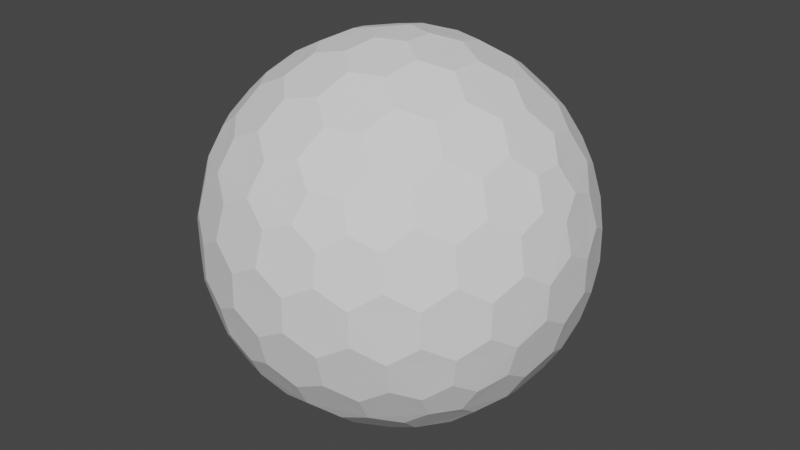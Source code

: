 # Source: ball.blend  (saved by Blender 3.4.6; exported with 4.5.12 LTS)
import bpy
from mathutils import Matrix  # noqa: F401  (used for matrix-valued properties, if any)

bpy.ops.wm.read_factory_settings(use_empty=True)
scene = bpy.context.scene
scene.name = 'Scene'

# ---- collections
col_collection = bpy.data.collections.new('Collection'); scene.collection.children.link(col_collection)

# ---- world
world_world = bpy.data.worlds.new('World'); scene.world = world_world
world_world.use_nodes = True; world_world.node_tree.nodes.clear()
_N = world_world.node_tree.nodes; _L = world_world.node_tree.links
n0 = _N.new('ShaderNodeOutputWorld'); n0.name = 'World Output'; n0.location = (300, 300)
n1 = _N.new('ShaderNodeBackground'); n1.name = 'Background'; n1.location = (10, 300)
n1.inputs[0].default_value = (0.05088, 0.05088, 0.05088, 1.0)
_L.new(n1.outputs[0], n0.inputs[0])
n0.is_active_output = True
world_world.color = (0.05088, 0.05088, 0.05088)
world_world.use_sun_shadow = False
world_world.sun_shadow_jitter_overblur = 0.0

# ---- meshes
me_icosphere = bpy.data.meshes.new('Icosphere')
me_icosphere.from_pydata([(-0.8913, -0.127, -0.3995), (-0.3962, 0.8084, -0.3995), (0.6464, 0.6266, -0.3995), (-0.2882, -0.8869, -0.317), (0.7544, 0.5481, -0.317), (-0.7132, 0.4211, 0.533), (0.1801, 0.8084, 0.533), (0.3781, 0.08719, 0.9011), (0.6369, 0.08719, 0.7412), (0.7382, 0.1669, 0.626), (0.5378, 0.5788, 0.5817), (0.3869, 0.6505, 0.626), (-0.04127, 0.127, 0.9758), (-0.009907, 0.536, 0.8199), (-0.1836, 0.565, 0.7777), (0.06935, 0.7536, 0.626), (-0.2249, 0.6922, 0.6556), (-0.3843, 0.6903, 0.5817), (-0.4991, 0.5689, 0.626), (-0.3571, 0.1517, 0.9011), (-0.5665, 0.3038, 0.7412), (-0.284, -7.567e-10, 0.9402), (-0.5941, 3.26e-09, 0.7777), (-0.6953, -0.2988, 0.626), (-0.464, -0.4449, 0.7412), (-0.1836, -0.565, 0.7777), (-0.009907, -0.536, 0.8199), (0.1998, -0.3326, 0.9011), (0.2797, -0.5788, 0.7412), (0.3781, -0.08719, 0.9011), (0.5067, -0.1751, 0.8199), (0.5378, -0.5788, 0.5817), (0.8245, -0.0785, 0.533), (0.9199, 0.2928, 0.1752), (0.612, 0.6327, 0.4333), (0.6921, 0.6903, -0.08356), (0.687, 0.6922, 0.09203), (0.5289, 0.7536, 0.342), (0.3962, 0.8084, 0.3995), (-0.1489, 0.9638, 0.09203), (-0.4427, 0.8716, -0.08356), (-0.9163, 0.3038, 0.1752), (-0.8709, 0.2988, 0.342), (-0.9626, 0.1562, 0.09203), (-0.9613, -1.825e-07, 0.1836), (-0.867, -0.1521, 0.4333), (-0.2971, -0.9142, 0.1836), (-0.1232, -0.8716, 0.4333), (-0.1541, -0.9653, -0.08356), (0.3962, -0.8084, 0.3995), (0.7831, -0.5689, -0.1665), (0.8706, -0.4394, 0.09203), (0.5721, 0.7775, -0.1752), (0.446, 0.8673, -0.09203), (0.4126, 0.7775, -0.4333), (0.2818, 0.8673, -0.3578), (0.1232, 0.8716, -0.4333), (-0.5627, 0.7844, -0.1752), (-0.7831, 0.5689, 0.1665), (-0.687, 0.6922, -0.09203), (-0.7777, 0.565, -0.1836), (-0.612, 0.6327, -0.4333), (-0.8913, 0.127, -0.3995), (-0.7544, -0.5481, 0.317), (-0.9199, -0.2928, -0.1752), (-0.8802, -0.2701, -0.342), (0.2971, -0.9142, -0.1836), (0.5721, -0.7775, -0.1752), (0.1232, -0.8716, -0.4333), (0.2818, -0.8673, -0.3578), (0.5533, -0.7359, -0.342), (0.9325, 2.27e-09, 0.317), (0.9657, -0.1517, 0.08356), (0.9657, 0.1517, 0.08356), (0.9613, 9.313e-09, -0.1836), (0.9626, 0.1562, -0.09203), (0.867, -0.1521, -0.4333), (0.867, 0.1521, -0.4333), (0.7957, 0.4211, -0.3995), (0.1836, 0.565, -0.7777), (0.2249, 0.6922, -0.6556), (0.009907, 0.536, -0.8199), (-0.1801, 0.8084, -0.533), (-0.3869, 0.6505, -0.626), (-0.3781, 0.08719, -0.9011), (-0.7382, 0.1669, -0.626), (-0.8245, 0.0785, -0.533), (-0.8245, -0.0785, -0.533), (-0.5888, -0.4278, -0.6556), (-0.5378, -0.5788, -0.5817), (-0.2797, -0.5788, -0.7412), (-0.3294, -0.7599, -0.533), (0.7753, 0.1521, -0.5817), (0.3571, -0.1517, -0.9011), (0.284, -2.274e-07, -0.9402), (0.1335, -1.35e-08, -0.9758), (-0.1801, -0.8084, -0.533), (-0.03391, -0.3865, -0.9011), (0.1836, -0.565, -0.7777), (0.2249, -0.6922, -0.6556), (0.464, -0.4449, -0.7412), (0.04127, -0.127, -0.9758), (-0.108, -0.0785, -0.9758), (-0.108, 0.0785, -0.9758), (0.04127, 0.127, -0.9758), (0.7132, -0.4211, -0.533), (0.7957, -0.4211, -0.3995), (0.7544, -0.5481, -0.317), (-0.1546, -0.8869, -0.3995), (-0.9325, -9.662e-09, -0.317), (-0.2882, 0.8869, -0.317), (0.2298, 0.1669, 0.9402), (0.108, 0.0785, 0.9758), (0.1998, 0.3326, 0.9011), (0.5067, 0.1751, 0.8199), (0.4806, 0.3492, 0.7777), (0.3231, 0.4278, 0.8199), (0.2797, 0.5788, 0.7412), (0.8245, 0.0785, 0.533), (0.7166, 0.3326, 0.5817), (0.5888, 0.4278, 0.6556), (0.3294, 0.7599, 0.533), (0.03391, 0.3865, 0.9011), (0.1139, 0.6327, 0.7412), (-0.08776, 0.2701, 0.9402), (-0.2546, 0.2928, 0.9011), (-0.307, 0.4394, 0.8199), (-0.464, 0.4449, 0.7412), (-0.09491, 0.7844, 0.5817), (-0.6209, 0.5481, 0.533), (-0.1335, -2.328e-09, 0.9758), (-0.3571, -0.1517, 0.9011), (-0.5128, 0.1562, 0.8199), (-0.5128, -0.1562, 0.8199), (-0.5665, -0.3038, 0.7412), (-0.6953, 0.2988, 0.626), (-0.7753, 0.1521, 0.5817), (-0.7278, -8.207e-09, 0.6556), (-0.7753, -0.1521, 0.5817), (-0.6209, -0.5481, 0.533), (-0.7132, -0.4211, 0.533), (-0.04127, -0.127, 0.9758), (-0.2546, -0.2928, 0.9011), (-0.08776, -0.2701, 0.9402), (0.03391, -0.3865, 0.9011), (-0.307, -0.4394, 0.8199), (0.1139, -0.6327, 0.7412), (-0.4991, -0.5689, 0.626), (-0.3843, -0.6903, 0.5817), (-0.2249, -0.6922, 0.6556), (-0.09491, -0.7844, 0.5817), (0.06935, -0.7536, 0.626), (0.3294, -0.7599, 0.533), (0.1801, -0.8084, 0.533), (0.108, -0.0785, 0.9758), (0.2298, -0.1669, 0.9402), (0.3231, -0.4278, 0.8199), (0.4806, -0.3492, 0.7777), (0.6369, -0.08719, 0.7412), (0.3869, -0.6505, 0.626), (0.5888, -0.4278, 0.6556), (0.7166, -0.3326, 0.5817), (0.7382, -0.1669, 0.626), (0.8913, 0.127, 0.3995), (0.8802, 0.2701, 0.342), (0.7908, 0.3865, 0.4333), (0.8704, 0.4449, -0.08356), (0.8706, 0.4394, 0.09203), (0.7777, 0.565, 0.1836), (0.7377, 0.536, 0.3578), (0.7831, 0.5689, -0.1665), (0.5627, 0.7844, 0.1752), (0.1546, 0.8869, 0.3995), (0.005802, 0.9653, 0.1752), (0.01511, 0.9206, 0.342), (-0.1232, 0.8716, 0.4333), (-0.1541, 0.9653, -0.08356), (-0.2971, 0.9142, 0.1836), (-0.2818, 0.8673, 0.3578), (-0.4126, 0.7775, 0.4333), (-0.2991, 0.9206, -0.1665), (-0.446, 0.8673, 0.09203), (-0.5721, 0.7775, 0.1752), (-0.5533, 0.7359, 0.342), (-0.6464, 0.6266, 0.3995), (-0.7957, 0.4211, 0.3995), (-0.867, 0.1521, 0.4333), (-0.9657, 0.1517, -0.08356), (-0.9119, -8.941e-08, 0.3578), (-0.968, -1.132e-07, -0.1665), (-0.9657, -0.1517, -0.08356), (-0.9626, -0.1562, 0.09203), (-0.9163, -0.3038, 0.1752), (-0.8709, -0.2988, 0.342), (-0.7957, -0.4211, 0.3995), (-0.6464, -0.6266, 0.3995), (-0.5721, -0.7775, 0.1752), (-0.5533, -0.7359, 0.342), (-0.4126, -0.7775, 0.4333), (-0.4427, -0.8716, -0.08356), (-0.446, -0.8673, 0.09203), (-0.2818, -0.8673, 0.3578), (-0.2991, -0.9206, -0.1665), (-0.1489, -0.9638, 0.09203), (0.005802, -0.9653, 0.1752), (0.01511, -0.9206, 0.342), (0.1546, -0.8869, 0.3995), (0.5627, -0.7844, 0.1752), (0.5289, -0.7536, 0.342), (0.612, -0.6327, 0.4333), (0.6921, -0.6903, -0.08356), (0.687, -0.6922, 0.09203), (0.7777, -0.565, 0.1836), (0.7377, -0.536, 0.3578), (0.7908, -0.3865, 0.4333), (0.8704, -0.4449, -0.08356), (0.9199, -0.2928, 0.1752), (0.8802, -0.2701, 0.342), (0.8913, -0.127, 0.3995), (0.2882, 0.8869, 0.317), (0.4427, 0.8716, 0.08356), (0.2991, 0.9206, 0.1665), (0.1541, 0.9653, 0.08356), (0.2971, 0.9142, -0.1836), (0.1489, 0.9638, -0.09203), (-0.005802, 0.9653, -0.1752), (0.5533, 0.7359, -0.342), (-0.01511, 0.9206, -0.342), (-0.1546, 0.8869, -0.3995), (-0.7544, 0.5481, 0.317), (-0.6921, 0.6903, 0.08356), (-0.8704, 0.4449, 0.08356), (-0.8706, 0.4394, -0.09203), (-0.9199, 0.2928, -0.1752), (-0.5289, 0.7536, -0.342), (-0.7377, 0.536, -0.3578), (-0.7908, 0.3865, -0.4333), (-0.8802, 0.2701, -0.342), (-0.8704, -0.4449, 0.08356), (-0.7831, -0.5689, 0.1665), (-0.6921, -0.6903, 0.08356), (-0.8706, -0.4394, -0.09203), (-0.7777, -0.565, -0.1836), (-0.687, -0.6922, -0.09203), (-0.5627, -0.7844, -0.1752), (-0.7908, -0.3865, -0.4333), (-0.7377, -0.536, -0.3578), (-0.612, -0.6327, -0.4333), (-0.5289, -0.7536, -0.342), (-0.3962, -0.8084, -0.3995), (0.2882, -0.8869, 0.317), (0.1541, -0.9653, 0.08356), (-0.005802, -0.9653, -0.1752), (0.2991, -0.9206, 0.1665), (0.4427, -0.8716, 0.08356), (0.1489, -0.9638, -0.09203), (0.446, -0.8673, -0.09203), (-0.01511, -0.9206, -0.342), (0.4126, -0.7775, -0.4333), (0.6464, -0.6266, -0.3995), (0.9163, -0.3038, -0.1752), (0.968, 2.678e-09, 0.1665), (0.9626, -0.1562, -0.09203), (0.9163, 0.3038, -0.1752), (0.8709, -0.2988, -0.342), (0.9119, 1.74e-08, -0.3578), (0.8709, 0.2988, -0.342), (0.6209, 0.5481, -0.533), (0.464, 0.4449, -0.7412), (0.4991, 0.5689, -0.626), (0.3843, 0.6903, -0.5817), (0.2546, 0.2928, -0.9011), (0.307, 0.4394, -0.8199), (0.09491, 0.7844, -0.5817), (0.08776, 0.2701, -0.9402), (-0.03391, 0.3865, -0.9011), (-0.1139, 0.6327, -0.7412), (-0.06935, 0.7536, -0.626), (-0.3294, 0.7599, -0.533), (-0.2797, 0.5788, -0.7412), (-0.1998, 0.3326, -0.9011), (-0.5378, 0.5788, -0.5817), (-0.3231, 0.4278, -0.8199), (-0.4806, 0.3492, -0.7777), (-0.5888, 0.4278, -0.6556), (-0.7166, 0.3326, -0.5817), (-0.2298, 0.1669, -0.9402), (-0.5067, 0.175, -0.8199), (-0.6369, 0.08719, -0.7412), (-0.6369, -0.08719, -0.7412), (-0.3781, -0.08719, -0.9011), (-0.7382, -0.1669, -0.626), (-0.7166, -0.3326, -0.5817), (-0.5067, -0.1751, -0.8199), (-0.4806, -0.3492, -0.7777), (-0.2298, -0.1669, -0.9402), (-0.1998, -0.3326, -0.9011), (-0.3231, -0.4278, -0.8199), (-0.3869, -0.6505, -0.626), (0.7132, 0.4211, -0.533), (0.7753, -0.1521, -0.5817), (0.6953, 0.2988, -0.626), (0.5665, 0.3038, -0.7412), (0.7278, -3.026e-07, -0.6556), (0.5941, -5.249e-07, -0.7777), (0.5128, 0.1562, -0.8199), (0.3571, 0.1517, -0.9011), (0.6953, -0.2988, -0.626), (0.5665, -0.3038, -0.7412), (0.5128, -0.1562, -0.8199), (-0.1139, -0.6327, -0.7412), (-0.06935, -0.7536, -0.626), (0.09491, -0.7844, -0.5817), (0.009908, -0.536, -0.8199), (0.3843, -0.6903, -0.5817), (0.08776, -0.2701, -0.9402), (0.2546, -0.2928, -0.9011), (0.307, -0.4394, -0.8199), (0.4991, -0.5689, -0.626), (0.6209, -0.5481, -0.533)], [], [(102, 101, 315, 97, 296, 295), (105, 319, 318, 100, 308, 307), (106, 105, 307, 300, 76, 264), (103, 102, 295, 290, 84, 286), (104, 103, 286, 280, 275, 274), (101, 102, 103, 104, 95), (107, 106, 264, 260, 215, 50), (108, 96, 311, 312, 68, 257), (3, 108, 257, 252, 48, 202), (0, 87, 291, 292, 245, 65), (109, 0, 65, 64, 190, 189), (1, 278, 83, 281, 61, 234), (110, 1, 234, 57, 40, 180), (2, 267, 269, 270, 54, 226), (4, 2, 226, 52, 35, 170), (259, 319, 105, 106, 107), (78, 299, 267, 2, 4), (152, 49, 208, 209, 31, 159), (139, 195, 197, 198, 148, 147), (5, 185, 42, 186, 136, 135), (6, 172, 174, 175, 128, 15), (118, 163, 164, 165, 119, 9), (112, 154, 155, 29, 7, 111), (12, 112, 111, 113, 122, 124), (8, 9, 119, 120, 115, 114), (122, 113, 116, 117, 123, 13), (115, 120, 10, 11, 117, 116), (122, 13, 14, 126, 125, 124), (38, 219, 172, 6, 121), (130, 12, 124, 125, 19, 21), (123, 15, 128, 16, 14, 13), (19, 125, 126, 127, 20, 132), (123, 117, 11, 121, 6, 15), (7, 114, 115, 116, 113, 111), (14, 16, 17, 18, 127, 126), (19, 132, 22, 133, 131, 21), (184, 229, 185, 5, 129), (141, 130, 21, 131, 142, 143), (141, 154, 112, 12, 130), (20, 135, 136, 137, 22, 132), (142, 131, 133, 134, 24, 145), (20, 127, 18, 129, 5, 135), (22, 137, 138, 23, 134, 133), (142, 145, 25, 26, 144, 143), (194, 63, 195, 139, 140), (154, 141, 143, 144, 27, 155), (24, 147, 148, 149, 25, 145), (27, 144, 26, 146, 28, 156), (24, 134, 23, 140, 139, 147), (25, 149, 150, 151, 146, 26), (27, 156, 157, 30, 29, 155), (206, 250, 49, 152, 153), (28, 159, 31, 160, 157, 156), (28, 146, 151, 153, 152, 159), (8, 158, 162, 32, 118, 9), (157, 160, 161, 162, 158, 30), (33, 167, 168, 169, 165, 164), (7, 29, 30, 158, 8, 114), (163, 71, 261, 73, 33, 164), (166, 170, 35, 36, 168, 167), (168, 36, 171, 37, 34, 169), (173, 39, 177, 178, 175, 174), (119, 165, 169, 34, 10, 120), (172, 219, 221, 222, 173, 174), (176, 180, 40, 181, 177, 39), (10, 34, 37, 38, 121, 11), (177, 181, 182, 183, 179, 178), (41, 43, 44, 188, 186, 42), (128, 175, 178, 179, 17, 16), (185, 229, 58, 231, 41, 42), (187, 189, 190, 191, 44, 43), (17, 179, 183, 184, 129, 18), (44, 191, 192, 193, 45, 188), (196, 200, 46, 201, 198, 197), (136, 186, 188, 45, 138, 137), (195, 63, 239, 240, 196, 197), (199, 202, 48, 203, 46, 200), (138, 45, 193, 194, 140, 23), (46, 203, 204, 205, 47, 201), (207, 211, 212, 213, 209, 208), (148, 198, 201, 47, 150, 149), (49, 250, 253, 254, 207, 208), (210, 50, 215, 51, 212, 211), (150, 47, 205, 206, 153, 151), (212, 51, 216, 217, 214, 213), (220, 53, 223, 224, 222, 221), (31, 209, 213, 214, 161, 160), (218, 71, 163, 118, 32), (52, 226, 54, 55, 223, 53), (35, 52, 53, 220, 171, 36), (161, 214, 217, 218, 32, 162), (176, 225, 227, 228, 110, 180), (223, 55, 56, 227, 225, 224), (230, 59, 60, 232, 231, 58), (173, 222, 224, 225, 176, 39), (57, 234, 61, 235, 60, 59), (40, 57, 59, 230, 182, 181), (171, 220, 221, 219, 38, 37), (187, 233, 237, 62, 109, 189), (60, 235, 236, 237, 233, 232), (238, 241, 242, 243, 240, 239), (41, 231, 232, 233, 187, 43), (64, 65, 245, 246, 242, 241), (190, 64, 241, 238, 192, 191), (182, 230, 58, 229, 184, 183), (199, 244, 248, 249, 3, 202), (242, 246, 247, 248, 244, 243), (251, 255, 66, 256, 254, 253), (196, 240, 243, 244, 199, 200), (252, 257, 68, 69, 66, 255), (48, 252, 255, 251, 204, 203), (192, 238, 239, 63, 194, 193), (210, 67, 70, 259, 107, 50), (66, 69, 258, 70, 67, 256), (72, 262, 74, 75, 73, 261), (207, 254, 256, 67, 210, 211), (260, 264, 76, 265, 74, 262), (215, 260, 262, 72, 216, 51), (204, 251, 253, 250, 206, 205), (166, 263, 266, 78, 4, 170), (74, 265, 77, 266, 263, 75), (268, 272, 79, 80, 270, 269), (33, 73, 75, 263, 166, 167), (267, 299, 301, 302, 268, 269), (271, 274, 275, 81, 79, 272), (216, 72, 261, 71, 218, 217), (79, 81, 276, 277, 273, 80), (279, 282, 283, 284, 281, 83), (54, 270, 80, 273, 56, 55), (82, 278, 1, 110, 228), (280, 286, 84, 287, 283, 282), (275, 280, 282, 279, 276, 81), (56, 273, 277, 82, 228, 227), (236, 285, 85, 86, 62, 237), (283, 287, 288, 85, 285, 284), (289, 293, 294, 88, 292, 291), (61, 281, 284, 285, 236, 235), (86, 87, 0, 109, 62), (290, 295, 296, 297, 294, 293), (84, 290, 293, 289, 288, 287), (276, 279, 83, 278, 82, 277), (247, 89, 298, 91, 249, 248), (294, 297, 90, 298, 89, 88), (92, 303, 304, 305, 302, 301), (245, 292, 88, 89, 247, 246), (91, 96, 108, 3, 249), (300, 307, 308, 309, 304, 303), (76, 300, 303, 92, 77, 265), (288, 289, 291, 87, 86, 85), (271, 306, 94, 95, 104, 274), (304, 309, 93, 94, 306, 305), (310, 313, 98, 99, 312, 311), (268, 302, 305, 306, 271, 272), (97, 315, 316, 317, 98, 313), (296, 97, 313, 310, 90, 297), (77, 92, 301, 299, 78, 266), (93, 316, 315, 101, 95, 94), (308, 100, 317, 316, 93, 309), (98, 317, 100, 318, 314, 99), (258, 314, 318, 319, 259, 70), (68, 312, 99, 314, 258, 69), (90, 310, 311, 96, 91, 298)])
_uv = me_icosphere.uv_layers.new(name='UVMap')
_uv.uv.foreach_set('vector', [0.7299, 0.5842, 0.9523, 0.4558, 0.9523, 0.1991, 0.7299, 0.0707, 0.5076, 0.1991, 0.5076, 0.4558, 0.7299, 0.5842, 0.9523, 0.4558, 0.9523, 0.1991, 0.7299, 0.0707, 0.5076, 0.1991, 0.5076, 0.4558, 0.7299, 0.5842, 0.9523, 0.4558, 0.9523, 0.1991, 0.7299, 0.0707, 0.5076, 0.1991, 0.5076, 0.4558, 0.7299, 0.5842, 0.9523, 0.4558, 0.9523, 0.1991, 0.7299, 0.0707, 0.5076, 0.1991, 0.5076, 0.4558, 0.7299, 0.5842, 0.9523, 0.4558, 0.9523, 0.1991, 0.7299, 0.0707, 0.5076, 0.1991, 0.5076, 0.4558, 0.2888, 0.9282, 0.533, 0.7508, 0.4397, 0.4638, 0.1379, 0.4638, 0.04461, 0.7508, 0.7299, 0.5842, 0.9523, 0.4558, 0.9523, 0.1991, 0.7299, 0.0707, 0.5076, 0.1991, 0.5076, 0.4558, 0.7299, 0.5842, 0.9523, 0.4558, 0.9523, 0.1991, 0.7299, 0.0707, 0.5076, 0.1991, 0.5076, 0.4558, 0.7299, 0.5842, 0.9523, 0.4558, 0.9523, 0.1991, 0.7299, 0.0707, 0.5076, 0.1991, 0.5076, 0.4558, 0.7299, 0.5842, 0.9523, 0.4558, 0.9523, 0.1991, 0.7299, 0.0707, 0.5076, 0.1991, 0.5076, 0.4558, 0.7299, 0.5842, 0.9523, 0.4558, 0.9523, 0.1991, 0.7299, 0.0707, 0.5076, 0.1991, 0.5076, 0.4558, 0.7299, 0.5842, 0.9523, 0.4558, 0.9523, 0.1991, 0.7299, 0.0707, 0.5076, 0.1991, 0.5076, 0.4558, 0.7299, 0.5842, 0.9523, 0.4558, 0.9523, 0.1991, 0.7299, 0.0707, 0.5076, 0.1991, 0.5076, 0.4558, 0.7299, 0.5842, 0.9523, 0.4558, 0.9523, 0.1991, 0.7299, 0.0707, 0.5076, 0.1991, 0.5076, 0.4558, 0.7299, 0.5842, 0.9523, 0.4558, 0.9523, 0.1991, 0.7299, 0.0707, 0.5076, 0.1991, 0.5076, 0.4558, 0.2888, 0.9282, 0.533, 0.7508, 0.4397, 0.4638, 0.1379, 0.4638, 0.04461, 0.7508, 0.2888, 0.9282, 0.533, 0.7508, 0.4397, 0.4638, 0.1379, 0.4638, 0.04461, 0.7508, 0.7299, 0.5842, 0.9523, 0.4558, 0.9523, 0.1991, 0.7299, 0.0707, 0.5076, 0.1991, 0.5076, 0.4558, 0.7299, 0.5842, 0.9523, 0.4558, 0.9523, 0.1991, 0.7299, 0.0707, 0.5076, 0.1991, 0.5076, 0.4558, 0.7299, 0.5842, 0.9523, 0.4558, 0.9523, 0.1991, 0.7299, 0.0707, 0.5076, 0.1991, 0.5076, 0.4558, 0.7299, 0.5842, 0.9523, 0.4558, 0.9523, 0.1991, 0.7299, 0.0707, 0.5076, 0.1991, 0.5076, 0.4558, 0.7299, 0.5842, 0.9523, 0.4558, 0.9523, 0.1991, 0.7299, 0.0707, 0.5076, 0.1991, 0.5076, 0.4558, 0.7299, 0.5842, 0.9523, 0.4558, 0.9523, 0.1991, 0.7299, 0.0707, 0.5076, 0.1991, 0.5076, 0.4558, 0.7299, 0.5842, 0.9523, 0.4558, 0.9523, 0.1991, 0.7299, 0.0707, 0.5076, 0.1991, 0.5076, 0.4558, 0.7299, 0.5842, 0.9523, 0.4558, 0.9523, 0.1991, 0.7299, 0.0707, 0.5076, 0.1991, 0.5076, 0.4558, 0.7299, 0.5842, 0.9523, 0.4558, 0.9523, 0.1991, 0.7299, 0.0707, 0.5076, 0.1991, 0.5076, 0.4558, 0.7299, 0.5842, 0.9523, 0.4558, 0.9523, 0.1991, 0.7299, 0.0707, 0.5076, 0.1991, 0.5076, 0.4558, 0.7299, 0.5842, 0.9523, 0.4558, 0.9523, 0.1991, 0.7299, 0.0707, 0.5076, 0.1991, 0.5076, 0.4558, 0.2888, 0.9282, 0.533, 0.7508, 0.4397, 0.4638, 0.1379, 0.4638, 0.04461, 0.7508, 0.7299, 0.5842, 0.9523, 0.4558, 0.9523, 0.1991, 0.7299, 0.0707, 0.5076, 0.1991, 0.5076, 0.4558, 0.7299, 0.5842, 0.9523, 0.4558, 0.9523, 0.1991, 0.7299, 0.0707, 0.5076, 0.1991, 0.5076, 0.4558, 0.7299, 0.5842, 0.9523, 0.4558, 0.9523, 0.1991, 0.7299, 0.0707, 0.5076, 0.1991, 0.5076, 0.4558, 0.7299, 0.5842, 0.9523, 0.4558, 0.9523, 0.1991, 0.7299, 0.0707, 0.5076, 0.1991, 0.5076, 0.4558, 0.7299, 0.5842, 0.9523, 0.4558, 0.9523, 0.1991, 0.7299, 0.0707, 0.5076, 0.1991, 0.5076, 0.4558, 0.7299, 0.5842, 0.9523, 0.4558, 0.9523, 0.1991, 0.7299, 0.0707, 0.5076, 0.1991, 0.5076, 0.4558, 0.7299, 0.5842, 0.9523, 0.4558, 0.9523, 0.1991, 0.7299, 0.0707, 0.5076, 0.1991, 0.5076, 0.4558, 0.2888, 0.9282, 0.533, 0.7508, 0.4397, 0.4638, 0.1379, 0.4638, 0.04461, 0.7508, 0.7299, 0.5842, 0.9523, 0.4558, 0.9523, 0.1991, 0.7299, 0.0707, 0.5076, 0.1991, 0.5076, 0.4558, 0.2888, 0.9282, 0.533, 0.7508, 0.4397, 0.4638, 0.1379, 0.4638, 0.04461, 0.7508, 0.7299, 0.5842, 0.9523, 0.4558, 0.9523, 0.1991, 0.7299, 0.0707, 0.5076, 0.1991, 0.5076, 0.4558, 0.7299, 0.5842, 0.9523, 0.4558, 0.9523, 0.1991, 0.7299, 0.0707, 0.5076, 0.1991, 0.5076, 0.4558, 0.7299, 0.5842, 0.9523, 0.4558, 0.9523, 0.1991, 0.7299, 0.0707, 0.5076, 0.1991, 0.5076, 0.4558, 0.7299, 0.5842, 0.9523, 0.4558, 0.9523, 0.1991, 0.7299, 0.0707, 0.5076, 0.1991, 0.5076, 0.4558, 0.7299, 0.5842, 0.9523, 0.4558, 0.9523, 0.1991, 0.7299, 0.0707, 0.5076, 0.1991, 0.5076, 0.4558, 0.2888, 0.9282, 0.533, 0.7508, 0.4397, 0.4638, 0.1379, 0.4638, 0.04461, 0.7508, 0.7299, 0.5842, 0.9523, 0.4558, 0.9523, 0.1991, 0.7299, 0.0707, 0.5076, 0.1991, 0.5076, 0.4558, 0.7299, 0.5842, 0.9523, 0.4558, 0.9523, 0.1991, 0.7299, 0.0707, 0.5076, 0.1991, 0.5076, 0.4558, 0.7299, 0.5842, 0.9523, 0.4558, 0.9523, 0.1991, 0.7299, 0.0707, 0.5076, 0.1991, 0.5076, 0.4558, 0.7299, 0.5842, 0.9523, 0.4558, 0.9523, 0.1991, 0.7299, 0.0707, 0.5076, 0.1991, 0.5076, 0.4558, 0.7299, 0.5842, 0.9523, 0.4558, 0.9523, 0.1991, 0.7299, 0.0707, 0.5076, 0.1991, 0.5076, 0.4558, 0.7299, 0.5842, 0.9523, 0.4558, 0.9523, 0.1991, 0.7299, 0.0707, 0.5076, 0.1991, 0.5076, 0.4558, 0.2888, 0.9282, 0.533, 0.7508, 0.4397, 0.4638, 0.1379, 0.4638, 0.04461, 0.7508, 0.7299, 0.5842, 0.9523, 0.4558, 0.9523, 0.1991, 0.7299, 0.0707, 0.5076, 0.1991, 0.5076, 0.4558, 0.7299, 0.5842, 0.9523, 0.4558, 0.9523, 0.1991, 0.7299, 0.0707, 0.5076, 0.1991, 0.5076, 0.4558, 0.7299, 0.5842, 0.9523, 0.4558, 0.9523, 0.1991, 0.7299, 0.0707, 0.5076, 0.1991, 0.5076, 0.4558, 0.7299, 0.5842, 0.9523, 0.4558, 0.9523, 0.1991, 0.7299, 0.0707, 0.5076, 0.1991, 0.5076, 0.4558, 0.7299, 0.5842, 0.9523, 0.4558, 0.9523, 0.1991, 0.7299, 0.0707, 0.5076, 0.1991, 0.5076, 0.4558, 0.7299, 0.5842, 0.9523, 0.4558, 0.9523, 0.1991, 0.7299, 0.0707, 0.5076, 0.1991, 0.5076, 0.4558, 0.7299, 0.5842, 0.9523, 0.4558, 0.9523, 0.1991, 0.7299, 0.0707, 0.5076, 0.1991, 0.5076, 0.4558, 0.7299, 0.5842, 0.9523, 0.4558, 0.9523, 0.1991, 0.7299, 0.0707, 0.5076, 0.1991, 0.5076, 0.4558, 0.7299, 0.5842, 0.9523, 0.4558, 0.9523, 0.1991, 0.7299, 0.0707, 0.5076, 0.1991, 0.5076, 0.4558, 0.7299, 0.5842, 0.9523, 0.4558, 0.9523, 0.1991, 0.7299, 0.0707, 0.5076, 0.1991, 0.5076, 0.4558, 0.7299, 0.5842, 0.9523, 0.4558, 0.9523, 0.1991, 0.7299, 0.0707, 0.5076, 0.1991, 0.5076, 0.4558, 0.7299, 0.5842, 0.9523, 0.4558, 0.9523, 0.1991, 0.7299, 0.0707, 0.5076, 0.1991, 0.5076, 0.4558, 0.7299, 0.5842, 0.9523, 0.4558, 0.9523, 0.1991, 0.7299, 0.0707, 0.5076, 0.1991, 0.5076, 0.4558, 0.7299, 0.5842, 0.9523, 0.4558, 0.9523, 0.1991, 0.7299, 0.0707, 0.5076, 0.1991, 0.5076, 0.4558, 0.7299, 0.5842, 0.9523, 0.4558, 0.9523, 0.1991, 0.7299, 0.0707, 0.5076, 0.1991, 0.5076, 0.4558, 0.7299, 0.5842, 0.9523, 0.4558, 0.9523, 0.1991, 0.7299, 0.0707, 0.5076, 0.1991, 0.5076, 0.4558, 0.7299, 0.5842, 0.9523, 0.4558, 0.9523, 0.1991, 0.7299, 0.0707, 0.5076, 0.1991, 0.5076, 0.4558, 0.7299, 0.5842, 0.9523, 0.4558, 0.9523, 0.1991, 0.7299, 0.0707, 0.5076, 0.1991, 0.5076, 0.4558, 0.7299, 0.5842, 0.9523, 0.4558, 0.9523, 0.1991, 0.7299, 0.0707, 0.5076, 0.1991, 0.5076, 0.4558, 0.7299, 0.5842, 0.9523, 0.4558, 0.9523, 0.1991, 0.7299, 0.0707, 0.5076, 0.1991, 0.5076, 0.4558, 0.7299, 0.5842, 0.9523, 0.4558, 0.9523, 0.1991, 0.7299, 0.0707, 0.5076, 0.1991, 0.5076, 0.4558, 0.7299, 0.5842, 0.9523, 0.4558, 0.9523, 0.1991, 0.7299, 0.0707, 0.5076, 0.1991, 0.5076, 0.4558, 0.7299, 0.5842, 0.9523, 0.4558, 0.9523, 0.1991, 0.7299, 0.0707, 0.5076, 0.1991, 0.5076, 0.4558, 0.7299, 0.5842, 0.9523, 0.4558, 0.9523, 0.1991, 0.7299, 0.0707, 0.5076, 0.1991, 0.5076, 0.4558, 0.7299, 0.5842, 0.9523, 0.4558, 0.9523, 0.1991, 0.7299, 0.0707, 0.5076, 0.1991, 0.5076, 0.4558, 0.7299, 0.5842, 0.9523, 0.4558, 0.9523, 0.1991, 0.7299, 0.0707, 0.5076, 0.1991, 0.5076, 0.4558, 0.7299, 0.5842, 0.9523, 0.4558, 0.9523, 0.1991, 0.7299, 0.0707, 0.5076, 0.1991, 0.5076, 0.4558, 0.7299, 0.5842, 0.9523, 0.4558, 0.9523, 0.1991, 0.7299, 0.0707, 0.5076, 0.1991, 0.5076, 0.4558, 0.7299, 0.5842, 0.9523, 0.4558, 0.9523, 0.1991, 0.7299, 0.0707, 0.5076, 0.1991, 0.5076, 0.4558, 0.7299, 0.5842, 0.9523, 0.4558, 0.9523, 0.1991, 0.7299, 0.0707, 0.5076, 0.1991, 0.5076, 0.4558, 0.7299, 0.5842, 0.9523, 0.4558, 0.9523, 0.1991, 0.7299, 0.0707, 0.5076, 0.1991, 0.5076, 0.4558, 0.7299, 0.5842, 0.9523, 0.4558, 0.9523, 0.1991, 0.7299, 0.0707, 0.5076, 0.1991, 0.5076, 0.4558, 0.7299, 0.5842, 0.9523, 0.4558, 0.9523, 0.1991, 0.7299, 0.0707, 0.5076, 0.1991, 0.5076, 0.4558, 0.7299, 0.5842, 0.9523, 0.4558, 0.9523, 0.1991, 0.7299, 0.0707, 0.5076, 0.1991, 0.5076, 0.4558, 0.7299, 0.5842, 0.9523, 0.4558, 0.9523, 0.1991, 0.7299, 0.0707, 0.5076, 0.1991, 0.5076, 0.4558, 0.2888, 0.9282, 0.533, 0.7508, 0.4397, 0.4638, 0.1379, 0.4638, 0.04461, 0.7508, 0.7299, 0.5842, 0.9523, 0.4558, 0.9523, 0.1991, 0.7299, 0.0707, 0.5076, 0.1991, 0.5076, 0.4558, 0.7299, 0.5842, 0.9523, 0.4558, 0.9523, 0.1991, 0.7299, 0.0707, 0.5076, 0.1991, 0.5076, 0.4558, 0.7299, 0.5842, 0.9523, 0.4558, 0.9523, 0.1991, 0.7299, 0.0707, 0.5076, 0.1991, 0.5076, 0.4558, 0.7299, 0.5842, 0.9523, 0.4558, 0.9523, 0.1991, 0.7299, 0.0707, 0.5076, 0.1991, 0.5076, 0.4558, 0.7299, 0.5842, 0.9523, 0.4558, 0.9523, 0.1991, 0.7299, 0.0707, 0.5076, 0.1991, 0.5076, 0.4558, 0.7299, 0.5842, 0.9523, 0.4558, 0.9523, 0.1991, 0.7299, 0.0707, 0.5076, 0.1991, 0.5076, 0.4558, 0.7299, 0.5842, 0.9523, 0.4558, 0.9523, 0.1991, 0.7299, 0.0707, 0.5076, 0.1991, 0.5076, 0.4558, 0.7299, 0.5842, 0.9523, 0.4558, 0.9523, 0.1991, 0.7299, 0.0707, 0.5076, 0.1991, 0.5076, 0.4558, 0.7299, 0.5842, 0.9523, 0.4558, 0.9523, 0.1991, 0.7299, 0.0707, 0.5076, 0.1991, 0.5076, 0.4558, 0.7299, 0.5842, 0.9523, 0.4558, 0.9523, 0.1991, 0.7299, 0.0707, 0.5076, 0.1991, 0.5076, 0.4558, 0.7299, 0.5842, 0.9523, 0.4558, 0.9523, 0.1991, 0.7299, 0.0707, 0.5076, 0.1991, 0.5076, 0.4558, 0.7299, 0.5842, 0.9523, 0.4558, 0.9523, 0.1991, 0.7299, 0.0707, 0.5076, 0.1991, 0.5076, 0.4558, 0.7299, 0.5842, 0.9523, 0.4558, 0.9523, 0.1991, 0.7299, 0.0707, 0.5076, 0.1991, 0.5076, 0.4558, 0.7299, 0.5842, 0.9523, 0.4558, 0.9523, 0.1991, 0.7299, 0.0707, 0.5076, 0.1991, 0.5076, 0.4558, 0.7299, 0.5842, 0.9523, 0.4558, 0.9523, 0.1991, 0.7299, 0.0707, 0.5076, 0.1991, 0.5076, 0.4558, 0.7299, 0.5842, 0.9523, 0.4558, 0.9523, 0.1991, 0.7299, 0.0707, 0.5076, 0.1991, 0.5076, 0.4558, 0.7299, 0.5842, 0.9523, 0.4558, 0.9523, 0.1991, 0.7299, 0.0707, 0.5076, 0.1991, 0.5076, 0.4558, 0.7299, 0.5842, 0.9523, 0.4558, 0.9523, 0.1991, 0.7299, 0.0707, 0.5076, 0.1991, 0.5076, 0.4558, 0.7299, 0.5842, 0.9523, 0.4558, 0.9523, 0.1991, 0.7299, 0.0707, 0.5076, 0.1991, 0.5076, 0.4558, 0.7299, 0.5842, 0.9523, 0.4558, 0.9523, 0.1991, 0.7299, 0.0707, 0.5076, 0.1991, 0.5076, 0.4558, 0.7299, 0.5842, 0.9523, 0.4558, 0.9523, 0.1991, 0.7299, 0.0707, 0.5076, 0.1991, 0.5076, 0.4558, 0.7299, 0.5842, 0.9523, 0.4558, 0.9523, 0.1991, 0.7299, 0.0707, 0.5076, 0.1991, 0.5076, 0.4558, 0.7299, 0.5842, 0.9523, 0.4558, 0.9523, 0.1991, 0.7299, 0.0707, 0.5076, 0.1991, 0.5076, 0.4558, 0.7299, 0.5842, 0.9523, 0.4558, 0.9523, 0.1991, 0.7299, 0.0707, 0.5076, 0.1991, 0.5076, 0.4558, 0.7299, 0.5842, 0.9523, 0.4558, 0.9523, 0.1991, 0.7299, 0.0707, 0.5076, 0.1991, 0.5076, 0.4558, 0.7299, 0.5842, 0.9523, 0.4558, 0.9523, 0.1991, 0.7299, 0.0707, 0.5076, 0.1991, 0.5076, 0.4558, 0.7299, 0.5842, 0.9523, 0.4558, 0.9523, 0.1991, 0.7299, 0.0707, 0.5076, 0.1991, 0.5076, 0.4558, 0.7299, 0.5842, 0.9523, 0.4558, 0.9523, 0.1991, 0.7299, 0.0707, 0.5076, 0.1991, 0.5076, 0.4558, 0.7299, 0.5842, 0.9523, 0.4558, 0.9523, 0.1991, 0.7299, 0.0707, 0.5076, 0.1991, 0.5076, 0.4558, 0.7299, 0.5842, 0.9523, 0.4558, 0.9523, 0.1991, 0.7299, 0.0707, 0.5076, 0.1991, 0.5076, 0.4558, 0.7299, 0.5842, 0.9523, 0.4558, 0.9523, 0.1991, 0.7299, 0.0707, 0.5076, 0.1991, 0.5076, 0.4558, 0.7299, 0.5842, 0.9523, 0.4558, 0.9523, 0.1991, 0.7299, 0.0707, 0.5076, 0.1991, 0.5076, 0.4558, 0.7299, 0.5842, 0.9523, 0.4558, 0.9523, 0.1991, 0.7299, 0.0707, 0.5076, 0.1991, 0.5076, 0.4558, 0.7299, 0.5842, 0.9523, 0.4558, 0.9523, 0.1991, 0.7299, 0.0707, 0.5076, 0.1991, 0.5076, 0.4558, 0.7299, 0.5842, 0.9523, 0.4558, 0.9523, 0.1991, 0.7299, 0.0707, 0.5076, 0.1991, 0.5076, 0.4558, 0.7299, 0.5842, 0.9523, 0.4558, 0.9523, 0.1991, 0.7299, 0.0707, 0.5076, 0.1991, 0.5076, 0.4558, 0.7299, 0.5842, 0.9523, 0.4558, 0.9523, 0.1991, 0.7299, 0.0707, 0.5076, 0.1991, 0.5076, 0.4558, 0.7299, 0.5842, 0.9523, 0.4558, 0.9523, 0.1991, 0.7299, 0.0707, 0.5076, 0.1991, 0.5076, 0.4558, 0.7299, 0.5842, 0.9523, 0.4558, 0.9523, 0.1991, 0.7299, 0.0707, 0.5076, 0.1991, 0.5076, 0.4558, 0.7299, 0.5842, 0.9523, 0.4558, 0.9523, 0.1991, 0.7299, 0.0707, 0.5076, 0.1991, 0.5076, 0.4558, 0.7299, 0.5842, 0.9523, 0.4558, 0.9523, 0.1991, 0.7299, 0.0707, 0.5076, 0.1991, 0.5076, 0.4558, 0.2888, 0.9282, 0.533, 0.7508, 0.4397, 0.4638, 0.1379, 0.4638, 0.04461, 0.7508, 0.7299, 0.5842, 0.9523, 0.4558, 0.9523, 0.1991, 0.7299, 0.0707, 0.5076, 0.1991, 0.5076, 0.4558, 0.7299, 0.5842, 0.9523, 0.4558, 0.9523, 0.1991, 0.7299, 0.0707, 0.5076, 0.1991, 0.5076, 0.4558, 0.7299, 0.5842, 0.9523, 0.4558, 0.9523, 0.1991, 0.7299, 0.0707, 0.5076, 0.1991, 0.5076, 0.4558, 0.7299, 0.5842, 0.9523, 0.4558, 0.9523, 0.1991, 0.7299, 0.0707, 0.5076, 0.1991, 0.5076, 0.4558, 0.7299, 0.5842, 0.9523, 0.4558, 0.9523, 0.1991, 0.7299, 0.0707, 0.5076, 0.1991, 0.5076, 0.4558, 0.7299, 0.5842, 0.9523, 0.4558, 0.9523, 0.1991, 0.7299, 0.0707, 0.5076, 0.1991, 0.5076, 0.4558, 0.7299, 0.5842, 0.9523, 0.4558, 0.9523, 0.1991, 0.7299, 0.0707, 0.5076, 0.1991, 0.5076, 0.4558, 0.2888, 0.9282, 0.533, 0.7508, 0.4397, 0.4638, 0.1379, 0.4638, 0.04461, 0.7508, 0.7299, 0.5842, 0.9523, 0.4558, 0.9523, 0.1991, 0.7299, 0.0707, 0.5076, 0.1991, 0.5076, 0.4558, 0.7299, 0.5842, 0.9523, 0.4558, 0.9523, 0.1991, 0.7299, 0.0707, 0.5076, 0.1991, 0.5076, 0.4558, 0.7299, 0.5842, 0.9523, 0.4558, 0.9523, 0.1991, 0.7299, 0.0707, 0.5076, 0.1991, 0.5076, 0.4558, 0.7299, 0.5842, 0.9523, 0.4558, 0.9523, 0.1991, 0.7299, 0.0707, 0.5076, 0.1991, 0.5076, 0.4558, 0.7299, 0.5842, 0.9523, 0.4558, 0.9523, 0.1991, 0.7299, 0.0707, 0.5076, 0.1991, 0.5076, 0.4558, 0.7299, 0.5842, 0.9523, 0.4558, 0.9523, 0.1991, 0.7299, 0.0707, 0.5076, 0.1991, 0.5076, 0.4558, 0.7299, 0.5842, 0.9523, 0.4558, 0.9523, 0.1991, 0.7299, 0.0707, 0.5076, 0.1991, 0.5076, 0.4558, 0.2888, 0.9282, 0.533, 0.7508, 0.4397, 0.4638, 0.1379, 0.4638, 0.04461, 0.7508, 0.7299, 0.5842, 0.9523, 0.4558, 0.9523, 0.1991, 0.7299, 0.0707, 0.5076, 0.1991, 0.5076, 0.4558, 0.7299, 0.5842, 0.9523, 0.4558, 0.9523, 0.1991, 0.7299, 0.0707, 0.5076, 0.1991, 0.5076, 0.4558, 0.7299, 0.5842, 0.9523, 0.4558, 0.9523, 0.1991, 0.7299, 0.0707, 0.5076, 0.1991, 0.5076, 0.4558, 0.7299, 0.5842, 0.9523, 0.4558, 0.9523, 0.1991, 0.7299, 0.0707, 0.5076, 0.1991, 0.5076, 0.4558, 0.7299, 0.5842, 0.9523, 0.4558, 0.9523, 0.1991, 0.7299, 0.0707, 0.5076, 0.1991, 0.5076, 0.4558, 0.7299, 0.5842, 0.9523, 0.4558, 0.9523, 0.1991, 0.7299, 0.0707, 0.5076, 0.1991, 0.5076, 0.4558, 0.7299, 0.5842, 0.9523, 0.4558, 0.9523, 0.1991, 0.7299, 0.0707, 0.5076, 0.1991, 0.5076, 0.4558, 0.7299, 0.5842, 0.9523, 0.4558, 0.9523, 0.1991, 0.7299, 0.0707, 0.5076, 0.1991, 0.5076, 0.4558, 0.7299, 0.5842, 0.9523, 0.4558, 0.9523, 0.1991, 0.7299, 0.0707, 0.5076, 0.1991, 0.5076, 0.4558, 0.7299, 0.5842, 0.9523, 0.4558, 0.9523, 0.1991, 0.7299, 0.0707, 0.5076, 0.1991, 0.5076, 0.4558, 0.7299, 0.5842, 0.9523, 0.4558, 0.9523, 0.1991, 0.7299, 0.0707, 0.5076, 0.1991, 0.5076, 0.4558, 0.7299, 0.5842, 0.9523, 0.4558, 0.9523, 0.1991, 0.7299, 0.0707, 0.5076, 0.1991, 0.5076, 0.4558, 0.7299, 0.5842, 0.9523, 0.4558, 0.9523, 0.1991, 0.7299, 0.0707, 0.5076, 0.1991, 0.5076, 0.4558, 0.7299, 0.5842, 0.9523, 0.4558, 0.9523, 0.1991, 0.7299, 0.0707, 0.5076, 0.1991, 0.5076, 0.4558, 0.7299, 0.5842, 0.9523, 0.4558, 0.9523, 0.1991, 0.7299, 0.0707, 0.5076, 0.1991, 0.5076, 0.4558, 0.7299, 0.5842, 0.9523, 0.4558, 0.9523, 0.1991, 0.7299, 0.0707, 0.5076, 0.1991, 0.5076, 0.4558])
me_icosphere.update()
me_sphere = bpy.data.meshes.new('Sphere')
me_sphere.from_pydata([(0.0, 0.5556, 0.8315), (0.0, 0.8315, 0.5556), (0.0, 0.9808, 0.1951), (0.0, 1.0, 0.0), (0.0, 0.9808, -0.1951), (0.0, 0.8315, -0.5556), (0.03806, 0.1913, 0.9808), (0.07466, 0.3753, 0.9239), (0.1084, 0.5449, 0.8315), (0.1379, 0.6935, 0.7071), (0.1622, 0.8155, 0.5556), (0.1802, 0.9061, 0.3827), (0.1913, 0.9619, 0.1951), (0.1951, 0.9808, 0.0), (0.1913, 0.9619, -0.1951), (0.1802, 0.9061, -0.3827), (0.1622, 0.8155, -0.5556), (0.1379, 0.6935, -0.7071), (0.1084, 0.5449, -0.8315), (0.07466, 0.3753, -0.9239), (0.03806, 0.1913, -0.9808), (0.07466, 0.1802, 0.9808), (0.1464, 0.3536, 0.9239), (0.2126, 0.5133, 0.8315), (0.2706, 0.6533, 0.7071), (0.3182, 0.7682, 0.5556), (0.3536, 0.8536, 0.3827), (0.3753, 0.9061, 0.1951), (0.3827, 0.9239, 0.0), (0.3753, 0.9061, -0.1951), (0.3536, 0.8536, -0.3827), (0.3182, 0.7682, -0.5556), (0.2706, 0.6533, -0.7071), (0.2126, 0.5133, -0.8315), (0.1464, 0.3536, -0.9239), (0.07466, 0.1802, -0.9808), (0.1084, 0.1622, 0.9808), (0.2126, 0.3182, 0.9239), (0.3087, 0.4619, 0.8315), (0.3928, 0.5879, 0.7071), (0.4619, 0.6913, 0.5556), (0.5133, 0.7682, 0.3827), (0.5449, 0.8155, 0.1951), (0.5556, 0.8315, 0.0), (0.5449, 0.8155, -0.1951), (0.5133, 0.7682, -0.3827), (0.4619, 0.6913, -0.5556), (0.3928, 0.5879, -0.7071), (0.3087, 0.4619, -0.8315), (0.2126, 0.3182, -0.9239), (0.1084, 0.1622, -0.9808), (0.1379, 0.1379, 0.9808), (0.2706, 0.2706, 0.9239), (0.3928, 0.3928, 0.8315), (0.5, 0.5, 0.7071), (0.5879, 0.5879, 0.5556), (0.6533, 0.6533, 0.3827), (0.6935, 0.6935, 0.1951), (0.7071, 0.7071, 0.0), (0.6935, 0.6935, -0.1951), (0.6533, 0.6533, -0.3827), (0.5879, 0.5879, -0.5556), (0.5, 0.5, -0.7071), (0.3928, 0.3928, -0.8315), (0.2706, 0.2706, -0.9239), (0.1379, 0.1379, -0.9808), (0.1622, 0.1084, 0.9808), (0.3182, 0.2126, 0.9239), (0.4619, 0.3087, 0.8315), (0.5879, 0.3928, 0.7071), (0.6913, 0.4619, 0.5556), (0.7682, 0.5133, 0.3827), (0.8155, 0.5449, 0.1951), (0.8315, 0.5556, 0.0), (0.8155, 0.5449, -0.1951), (0.7682, 0.5133, -0.3827), (0.6913, 0.4619, -0.5556), (0.5879, 0.3928, -0.7071), (0.4619, 0.3087, -0.8315), (0.3182, 0.2126, -0.9239), (0.1622, 0.1084, -0.9808), (0.0, 0.0, 1.0), (0.1802, 0.07466, 0.9808), (0.3536, 0.1464, 0.9239), (0.5133, 0.2126, 0.8315), (0.6533, 0.2706, 0.7071), (0.7682, 0.3182, 0.5556), (0.8536, 0.3536, 0.3827), (0.9061, 0.3753, 0.1951), (0.9239, 0.3827, 0.0), (0.9061, 0.3753, -0.1951), (0.8536, 0.3536, -0.3827), (0.7682, 0.3182, -0.5556), (0.6533, 0.2706, -0.7071), (0.5133, 0.2126, -0.8315), (0.3536, 0.1464, -0.9239), (0.1802, 0.07466, -0.9808), (0.1913, 0.03806, 0.9808), (0.3753, 0.07466, 0.9239), (0.5449, 0.1084, 0.8315), (0.6935, 0.1379, 0.7071), (0.8155, 0.1622, 0.5556), (0.9061, 0.1802, 0.3827), (0.9619, 0.1913, 0.1951), (0.9808, 0.1951, 0.0), (0.9619, 0.1913, -0.1951), (0.9061, 0.1802, -0.3827), (0.8155, 0.1622, -0.5556), (0.6935, 0.1379, -0.7071), (0.5449, 0.1084, -0.8315), (0.3753, 0.07466, -0.9239), (0.1913, 0.03806, -0.9808), (0.1951, -1.118e-08, 0.9808), (0.3827, -2.235e-08, 0.9239), (0.5556, -5.215e-08, 0.8315), (0.7071, 1.49e-08, 0.7071), (0.8315, -8.941e-08, 0.5556), (0.9239, 4.47e-08, 0.3827), (0.9808, -8.941e-08, 0.1951), (1.0, -1.639e-07, 0.0), (0.9808, -8.941e-08, -0.1951), (0.9239, 4.47e-08, -0.3827), (0.8315, -8.941e-08, -0.5556), (0.7071, 1.49e-08, -0.7071), (0.5556, -5.215e-08, -0.8315), (0.3827, -2.235e-08, -0.9239), (0.1951, -1.118e-08, -0.9808), (0.1913, -0.03806, 0.9808), (0.3753, -0.07466, 0.9239), (0.5449, -0.1084, 0.8315), (0.6935, -0.1379, 0.7071), (0.8155, -0.1622, 0.5556), (0.9061, -0.1802, 0.3827), (0.9619, -0.1913, 0.1951), (0.9808, -0.1951, 0.0), (0.9619, -0.1913, -0.1951), (0.9061, -0.1802, -0.3827), (0.8155, -0.1622, -0.5556), (0.6935, -0.1379, -0.7071), (0.5449, -0.1084, -0.8315), (0.3753, -0.07466, -0.9239), (0.1913, -0.03806, -0.9808), (0.1802, -0.07466, 0.9808), (0.3536, -0.1464, 0.9239), (0.5133, -0.2126, 0.8315), (0.6533, -0.2706, 0.7071), (0.7682, -0.3182, 0.5556), (0.8536, -0.3536, 0.3827), (0.9061, -0.3753, 0.1951), (0.9239, -0.3827, 0.0), (0.9061, -0.3753, -0.1951), (0.8536, -0.3536, -0.3827), (0.7682, -0.3182, -0.5556), (0.6533, -0.2706, -0.7071), (0.5133, -0.2126, -0.8315), (0.3536, -0.1464, -0.9239), (0.1802, -0.07466, -0.9808), (0.1622, -0.1084, 0.9808), (0.3182, -0.2126, 0.9239), (0.4619, -0.3087, 0.8315), (0.5879, -0.3928, 0.7071), (0.6913, -0.4619, 0.5556), (0.7682, -0.5133, 0.3827), (0.8155, -0.5449, 0.1951), (0.8315, -0.5556, 0.0), (0.8155, -0.5449, -0.1951), (0.7682, -0.5133, -0.3827), (0.6913, -0.4619, -0.5556), (0.5879, -0.3928, -0.7071), (0.4619, -0.3087, -0.8315), (0.3182, -0.2126, -0.9239), (0.1622, -0.1084, -0.9808), (0.1379, -0.1379, 0.9808), (0.2706, -0.2706, 0.9239), (0.3928, -0.3928, 0.8315), (0.5, -0.5, 0.7071), (0.5879, -0.5879, 0.5556), (0.6533, -0.6533, 0.3827), (0.6935, -0.6935, 0.1951), (0.7071, -0.7071, 0.0), (0.6935, -0.6935, -0.1951), (0.6533, -0.6533, -0.3827), (0.5879, -0.5879, -0.5556), (0.5, -0.5, -0.7071), (0.3928, -0.3928, -0.8315), (0.2706, -0.2706, -0.9239), (0.1379, -0.1379, -0.9808), (0.1084, -0.1622, 0.9808), (0.2126, -0.3182, 0.9239), (0.3087, -0.4619, 0.8315), (0.3928, -0.5879, 0.7071), (0.4619, -0.6913, 0.5556), (0.5133, -0.7682, 0.3827), (0.5449, -0.8155, 0.1951), (0.5556, -0.8315, 0.0), (0.5449, -0.8155, -0.1951), (0.5133, -0.7682, -0.3827), (0.4619, -0.6913, -0.5556), (0.3928, -0.5879, -0.7071), (0.3087, -0.4619, -0.8315), (0.2126, -0.3182, -0.9239), (0.1084, -0.1622, -0.9808), (0.07466, -0.1802, 0.9808), (0.1464, -0.3536, 0.9239), (0.2126, -0.5133, 0.8315), (0.2706, -0.6533, 0.7071), (0.3182, -0.7682, 0.5556), (0.3536, -0.8536, 0.3827), (0.3753, -0.9061, 0.1951), (0.3827, -0.9239, 0.0), (0.3753, -0.9061, -0.1951), (0.3536, -0.8536, -0.3827), (0.3182, -0.7682, -0.5556), (0.2706, -0.6533, -0.7071), (0.2126, -0.5133, -0.8315), (0.1464, -0.3536, -0.9239), (0.07466, -0.1802, -0.9808), (0.03806, -0.1913, 0.9808), (0.07466, -0.3753, 0.9239), (0.1084, -0.5449, 0.8315), (0.1379, -0.6935, 0.7071), (0.1622, -0.8155, 0.5556), (0.1802, -0.9061, 0.3827), (0.1913, -0.9619, 0.1951), (0.1951, -0.9808, 0.0), (0.1913, -0.9619, -0.1951), (0.1802, -0.9061, -0.3827), (0.1622, -0.8155, -0.5556), (0.1379, -0.6935, -0.7071), (0.1084, -0.5449, -0.8315), (0.07466, -0.3753, -0.9239), (0.03806, -0.1913, -0.9808), (-7.451e-09, -0.1951, 0.9808), (-5.215e-08, -0.3827, 0.9239), (-9.686e-08, -0.5556, 0.8315), (-1.49e-08, -0.7071, 0.7071), (-1.043e-07, -0.8315, 0.5556), (2.98e-08, -0.9239, 0.3827), (-1.341e-07, -0.9808, 0.1951), (-3.278e-07, -1.0, 0.0), (-1.341e-07, -0.9808, -0.1951), (2.98e-08, -0.9239, -0.3827), (-1.043e-07, -0.8315, -0.5556), (-1.49e-08, -0.7071, -0.7071), (-9.686e-08, -0.5556, -0.8315), (-5.215e-08, -0.3827, -0.9239), (-7.451e-09, -0.1951, -0.9808), (-0.03806, -0.1913, 0.9808), (-0.07466, -0.3753, 0.9239), (-0.1084, -0.5449, 0.8315), (-0.1379, -0.6935, 0.7071), (-0.1622, -0.8155, 0.5556), (-0.1802, -0.9061, 0.3827), (-0.1913, -0.9619, 0.1951), (-0.1951, -0.9808, 0.0), (-0.1913, -0.9619, -0.1951), (-0.1802, -0.9061, -0.3827), (-0.1622, -0.8155, -0.5556), (-0.1379, -0.6935, -0.7071), (-0.1084, -0.5449, -0.8315), (-0.07466, -0.3753, -0.9239), (-0.03806, -0.1913, -0.9808), (-0.07466, -0.1802, 0.9808), (-0.1464, -0.3536, 0.9239), (-0.2126, -0.5133, 0.8315), (-0.2706, -0.6533, 0.7071), (-0.3182, -0.7682, 0.5556), (-0.3536, -0.8536, 0.3827), (-0.3753, -0.9061, 0.1951), (-0.3827, -0.9239, 0.0), (-0.3753, -0.9061, -0.1951), (-0.3536, -0.8536, -0.3827), (-0.3182, -0.7682, -0.5556), (-0.2706, -0.6533, -0.7071), (-0.2126, -0.5133, -0.8315), (-0.1464, -0.3536, -0.9239), (-0.07466, -0.1802, -0.9808), (-0.1084, -0.1622, 0.9808), (-0.2126, -0.3182, 0.9239), (-0.3087, -0.4619, 0.8315), (-0.3928, -0.5879, 0.7071), (-0.4619, -0.6913, 0.5556), (-0.5133, -0.7682, 0.3827), (-0.5449, -0.8155, 0.1951), (-0.5556, -0.8315, 0.0), (-0.5449, -0.8155, -0.1951), (-0.5133, -0.7682, -0.3827), (-0.4619, -0.6913, -0.5556), (-0.3928, -0.5879, -0.7071), (-0.3087, -0.4619, -0.8315), (-0.2126, -0.3182, -0.9239), (-0.1084, -0.1622, -0.9808), (-0.1379, -0.1379, 0.9808), (-0.2706, -0.2706, 0.9239), (-0.3928, -0.3928, 0.8315), (-0.5, -0.5, 0.7071), (-0.5879, -0.5879, 0.5556), (-0.6533, -0.6533, 0.3827), (-0.6935, -0.6935, 0.1951), (-0.7071, -0.7071, 0.0), (-0.6935, -0.6935, -0.1951), (-0.6533, -0.6533, -0.3827), (-0.5879, -0.5879, -0.5556), (-0.5, -0.5, -0.7071), (-0.3928, -0.3928, -0.8315), (-0.2706, -0.2706, -0.9239), (-0.1379, -0.1379, -0.9808), (0.0, 0.0, -1.0), (-0.1622, -0.1084, 0.9808), (-0.3182, -0.2126, 0.9239), (-0.4619, -0.3087, 0.8315), (-0.5879, -0.3928, 0.7071), (-0.6913, -0.4619, 0.5556), (-0.7682, -0.5133, 0.3827), (-0.8155, -0.5449, 0.1951), (-0.8315, -0.5556, 0.0), (-0.8155, -0.5449, -0.1951), (-0.7682, -0.5133, -0.3827), (-0.6913, -0.4619, -0.5556), (-0.5879, -0.3928, -0.7071), (-0.4619, -0.3087, -0.8315), (-0.3182, -0.2126, -0.9239), (-0.1622, -0.1084, -0.9808), (-0.1802, -0.07466, 0.9808), (-0.3536, -0.1464, 0.9239), (-0.5133, -0.2126, 0.8315), (-0.6533, -0.2706, 0.7071), (-0.7682, -0.3182, 0.5556), (-0.8536, -0.3536, 0.3827), (-0.9061, -0.3753, 0.1951), (-0.9239, -0.3827, 0.0), (-0.9061, -0.3753, -0.1951), (-0.8536, -0.3536, -0.3827), (-0.7682, -0.3182, -0.5556), (-0.6533, -0.2706, -0.7071), (-0.5133, -0.2126, -0.8315), (-0.3536, -0.1464, -0.9239), (-0.1802, -0.07466, -0.9808), (-0.1913, -0.03806, 0.9808), (-0.3753, -0.07466, 0.9239), (-0.5449, -0.1084, 0.8315), (-0.6935, -0.1379, 0.7071), (-0.8155, -0.1622, 0.5556), (-0.9061, -0.1802, 0.3827), (-0.9619, -0.1913, 0.1951), (-0.9808, -0.1951, 0.0), (-0.9619, -0.1913, -0.1951), (-0.9061, -0.1802, -0.3827), (-0.8155, -0.1622, -0.5556), (-0.6935, -0.1379, -0.7071), (-0.5449, -0.1084, -0.8315), (-0.3753, -0.07466, -0.9239), (-0.1913, -0.03806, -0.9808), (-0.1951, 1.863e-08, 0.9808), (-0.3827, 5.215e-08, 0.9239), (-0.5556, 1.49e-07, 0.8315), (-0.7071, 2.98e-08, 0.7071), (-0.8315, 1.639e-07, 0.5556), (-0.9239, 1.49e-08, 0.3827), (-0.9808, 2.682e-07, 0.1951), (-1.0, 4.47e-07, 0.0), (-0.9808, 2.682e-07, -0.1951), (-0.9239, 1.49e-08, -0.3827), (-0.8315, 1.639e-07, -0.5556), (-0.7071, 2.98e-08, -0.7071), (-0.5556, 1.49e-07, -0.8315), (-0.3827, 5.215e-08, -0.9239), (-0.1951, 1.863e-08, -0.9808), (-0.1913, 0.03806, 0.9808), (-0.3753, 0.07466, 0.9239), (-0.5449, 0.1084, 0.8315), (-0.6935, 0.1379, 0.7071), (-0.8155, 0.1622, 0.5556), (-0.9061, 0.1802, 0.3827), (-0.9619, 0.1913, 0.1951), (-0.9808, 0.1951, 0.0), (-0.9619, 0.1913, -0.1951), (-0.9061, 0.1802, -0.3827), (-0.8155, 0.1622, -0.5556), (-0.6935, 0.1379, -0.7071), (-0.5449, 0.1084, -0.8315), (-0.3753, 0.07466, -0.9239), (-0.1913, 0.03806, -0.9808), (-0.1802, 0.07466, 0.9808), (-0.3536, 0.1464, 0.9239), (-0.5133, 0.2126, 0.8315), (-0.6533, 0.2706, 0.7071), (-0.7682, 0.3182, 0.5556), (-0.8536, 0.3536, 0.3827), (-0.9061, 0.3753, 0.1951), (-0.9239, 0.3827, 0.0), (-0.9061, 0.3753, -0.1951), (-0.8536, 0.3536, -0.3827), (-0.7682, 0.3182, -0.5556), (-0.6533, 0.2706, -0.7071), (-0.5133, 0.2126, -0.8315), (-0.3536, 0.1464, -0.9239), (-0.1802, 0.07466, -0.9808), (-0.1622, 0.1084, 0.9808), (-0.3182, 0.2126, 0.9239), (-0.4619, 0.3087, 0.8315), (-0.5879, 0.3928, 0.7071), (-0.6913, 0.4619, 0.5556), (-0.7682, 0.5133, 0.3827), (-0.8155, 0.5449, 0.1951), (-0.8315, 0.5556, 0.0), (-0.8155, 0.5449, -0.1951), (-0.7682, 0.5133, -0.3827), (-0.6913, 0.4619, -0.5556), (-0.5879, 0.3928, -0.7071), (-0.4619, 0.3087, -0.8315), (-0.3182, 0.2126, -0.9239), (-0.1622, 0.1084, -0.9808), (-0.1379, 0.1379, 0.9808), (-0.2706, 0.2706, 0.9239), (-0.3928, 0.3928, 0.8315), (-0.5, 0.5, 0.7071), (-0.5879, 0.5879, 0.5556), (-0.6533, 0.6533, 0.3827), (-0.6935, 0.6935, 0.1951), (-0.7071, 0.7071, 0.0), (-0.6935, 0.6935, -0.1951), (-0.6533, 0.6533, -0.3827), (-0.5879, 0.5879, -0.5556), (-0.5, 0.5, -0.7071), (-0.3928, 0.3928, -0.8315), (-0.2706, 0.2706, -0.9239), (-0.1379, 0.1379, -0.9808), (-0.1084, 0.1622, 0.9808), (-0.2126, 0.3182, 0.9239), (-0.3087, 0.4619, 0.8315), (-0.3928, 0.5879, 0.7071), (-0.4619, 0.6913, 0.5556), (-0.5133, 0.7682, 0.3827), (-0.5449, 0.8155, 0.1951), (-0.5556, 0.8315, 0.0), (-0.5449, 0.8155, -0.1951), (-0.5133, 0.7682, -0.3827), (-0.4619, 0.6913, -0.5556), (-0.3928, 0.5879, -0.7071), (-0.3087, 0.4619, -0.8315), (-0.2126, 0.3182, -0.9239), (-0.1084, 0.1622, -0.9808), (-0.07466, 0.1802, 0.9808), (-0.1464, 0.3536, 0.9239), (-0.2126, 0.5133, 0.8315), (-0.2706, 0.6533, 0.7071), (-0.3182, 0.7682, 0.5556), (-0.3536, 0.8536, 0.3827), (-0.3753, 0.9061, 0.1951), (-0.3827, 0.9239, 0.0), (-0.3753, 0.9061, -0.1951), (-0.3536, 0.8536, -0.3827), (-0.3182, 0.7682, -0.5556), (-0.2706, 0.6533, -0.7071), (-0.2126, 0.5133, -0.8315), (-0.1464, 0.3536, -0.9239), (-0.07466, 0.1802, -0.9808), (-0.03806, 0.1913, 0.9808), (-0.07466, 0.3753, 0.9239), (-0.1084, 0.5449, 0.8315), (-0.1379, 0.6935, 0.7071), (-0.1622, 0.8155, 0.5556), (-0.1802, 0.9061, 0.3827), (-0.1913, 0.9619, 0.1951), (-0.1951, 0.9808, 0.0), (-0.1913, 0.9619, -0.1951), (-0.1802, 0.9061, -0.3827), (-0.1622, 0.8155, -0.5556), (-0.1379, 0.6935, -0.7071), (-0.1084, 0.5449, -0.8315), (-0.07466, 0.3753, -0.9239), (-0.03806, 0.1913, -0.9808), (1.49e-08, 0.1951, 0.9808), (6.706e-08, 0.3827, 0.9239), (8.941e-08, 0.7071, 0.7071), (5.96e-08, 0.9239, 0.3827), (5.96e-08, 0.9239, -0.3827), (8.941e-08, 0.7071, -0.7071), (2.161e-07, 0.5556, -0.8315), (6.706e-08, 0.3827, -0.9239), (1.49e-08, 0.1951, -0.9808)], [], [(1, 475, 9, 10), (479, 478, 17, 18), (476, 1, 10, 11), (480, 479, 18, 19), (2, 476, 11, 12), (481, 480, 19, 20), (3, 2, 12, 13), (473, 81, 6), (307, 481, 20), (4, 3, 13, 14), (474, 473, 6, 7), (477, 4, 14, 15), (0, 474, 7, 8), (5, 477, 15, 16), (475, 0, 8, 9), (478, 5, 16, 17), (16, 15, 30, 31), (9, 8, 23, 24), (17, 16, 31, 32), (10, 9, 24, 25), (18, 17, 32, 33), (11, 10, 25, 26), (19, 18, 33, 34), (12, 11, 26, 27), (20, 19, 34, 35), (13, 12, 27, 28), (6, 81, 21), (307, 20, 35), (14, 13, 28, 29), (7, 6, 21, 22), (15, 14, 29, 30), (8, 7, 22, 23), (35, 34, 49, 50), (28, 27, 42, 43), (21, 81, 36), (307, 35, 50), (29, 28, 43, 44), (22, 21, 36, 37), (30, 29, 44, 45), (23, 22, 37, 38), (31, 30, 45, 46), (24, 23, 38, 39), (32, 31, 46, 47), (25, 24, 39, 40), (33, 32, 47, 48), (26, 25, 40, 41), (34, 33, 48, 49), (27, 26, 41, 42), (47, 46, 61, 62), (40, 39, 54, 55), (48, 47, 62, 63), (41, 40, 55, 56), (49, 48, 63, 64), (42, 41, 56, 57), (50, 49, 64, 65), (43, 42, 57, 58), (36, 81, 51), (307, 50, 65), (44, 43, 58, 59), (37, 36, 51, 52), (45, 44, 59, 60), (38, 37, 52, 53), (46, 45, 60, 61), (39, 38, 53, 54), (51, 81, 66), (307, 65, 80), (59, 58, 73, 74), (52, 51, 66, 67), (60, 59, 74, 75), (53, 52, 67, 68), (61, 60, 75, 76), (54, 53, 68, 69), (62, 61, 76, 77), (55, 54, 69, 70), (63, 62, 77, 78), (56, 55, 70, 71), (64, 63, 78, 79), (57, 56, 71, 72), (65, 64, 79, 80), (58, 57, 72, 73), (70, 69, 85, 86), (78, 77, 93, 94), (71, 70, 86, 87), (79, 78, 94, 95), (72, 71, 87, 88), (80, 79, 95, 96), (73, 72, 88, 89), (66, 81, 82), (307, 80, 96), (74, 73, 89, 90), (67, 66, 82, 83), (75, 74, 90, 91), (68, 67, 83, 84), (76, 75, 91, 92), (69, 68, 84, 85), (77, 76, 92, 93), (90, 89, 104, 105), (83, 82, 97, 98), (91, 90, 105, 106), (84, 83, 98, 99), (92, 91, 106, 107), (85, 84, 99, 100), (93, 92, 107, 108), (86, 85, 100, 101), (94, 93, 108, 109), (87, 86, 101, 102), (95, 94, 109, 110), (88, 87, 102, 103), (96, 95, 110, 111), (89, 88, 103, 104), (82, 81, 97), (307, 96, 111), (109, 108, 123, 124), (102, 101, 116, 117), (110, 109, 124, 125), (103, 102, 117, 118), (111, 110, 125, 126), (104, 103, 118, 119), (97, 81, 112), (307, 111, 126), (105, 104, 119, 120), (98, 97, 112, 113), (106, 105, 120, 121), (99, 98, 113, 114), (107, 106, 121, 122), (100, 99, 114, 115), (108, 107, 122, 123), (101, 100, 115, 116), (113, 112, 127, 128), (121, 120, 135, 136), (114, 113, 128, 129), (122, 121, 136, 137), (115, 114, 129, 130), (123, 122, 137, 138), (116, 115, 130, 131), (124, 123, 138, 139), (117, 116, 131, 132), (125, 124, 139, 140), (118, 117, 132, 133), (126, 125, 140, 141), (119, 118, 133, 134), (112, 81, 127), (307, 126, 141), (120, 119, 134, 135), (132, 131, 146, 147), (140, 139, 154, 155), (133, 132, 147, 148), (141, 140, 155, 156), (134, 133, 148, 149), (127, 81, 142), (307, 141, 156), (135, 134, 149, 150), (128, 127, 142, 143), (136, 135, 150, 151), (129, 128, 143, 144), (137, 136, 151, 152), (130, 129, 144, 145), (138, 137, 152, 153), (131, 130, 145, 146), (139, 138, 153, 154), (151, 150, 165, 166), (144, 143, 158, 159), (152, 151, 166, 167), (145, 144, 159, 160), (153, 152, 167, 168), (146, 145, 160, 161), (154, 153, 168, 169), (147, 146, 161, 162), (155, 154, 169, 170), (148, 147, 162, 163), (156, 155, 170, 171), (149, 148, 163, 164), (142, 81, 157), (307, 156, 171), (150, 149, 164, 165), (143, 142, 157, 158), (170, 169, 184, 185), (163, 162, 177, 178), (171, 170, 185, 186), (164, 163, 178, 179), (157, 81, 172), (307, 171, 186), (165, 164, 179, 180), (158, 157, 172, 173), (166, 165, 180, 181), (159, 158, 173, 174), (167, 166, 181, 182), (160, 159, 174, 175), (168, 167, 182, 183), (161, 160, 175, 176), (169, 168, 183, 184), (162, 161, 176, 177), (182, 181, 196, 197), (175, 174, 189, 190), (183, 182, 197, 198), (176, 175, 190, 191), (184, 183, 198, 199), (177, 176, 191, 192), (185, 184, 199, 200), (178, 177, 192, 193), (186, 185, 200, 201), (179, 178, 193, 194), (172, 81, 187), (307, 186, 201), (180, 179, 194, 195), (173, 172, 187, 188), (181, 180, 195, 196), (174, 173, 188, 189), (201, 200, 215, 216), (194, 193, 208, 209), (187, 81, 202), (307, 201, 216), (195, 194, 209, 210), (188, 187, 202, 203), (196, 195, 210, 211), (189, 188, 203, 204), (197, 196, 211, 212), (190, 189, 204, 205), (198, 197, 212, 213), (191, 190, 205, 206), (199, 198, 213, 214), (192, 191, 206, 207), (200, 199, 214, 215), (193, 192, 207, 208), (205, 204, 219, 220), (213, 212, 227, 228), (206, 205, 220, 221), (214, 213, 228, 229), (207, 206, 221, 222), (215, 214, 229, 230), (208, 207, 222, 223), (216, 215, 230, 231), (209, 208, 223, 224), (202, 81, 217), (307, 216, 231), (210, 209, 224, 225), (203, 202, 217, 218), (211, 210, 225, 226), (204, 203, 218, 219), (212, 211, 226, 227), (224, 223, 238, 239), (217, 81, 232), (307, 231, 246), (225, 224, 239, 240), (218, 217, 232, 233), (226, 225, 240, 241), (219, 218, 233, 234), (227, 226, 241, 242), (220, 219, 234, 235), (228, 227, 242, 243), (221, 220, 235, 236), (229, 228, 243, 244), (222, 221, 236, 237), (230, 229, 244, 245), (223, 222, 237, 238), (231, 230, 245, 246), (243, 242, 257, 258), (236, 235, 250, 251), (244, 243, 258, 259), (237, 236, 251, 252), (245, 244, 259, 260), (238, 237, 252, 253), (246, 245, 260, 261), (239, 238, 253, 254), (232, 81, 247), (307, 246, 261), (240, 239, 254, 255), (233, 232, 247, 248), (241, 240, 255, 256), (234, 233, 248, 249), (242, 241, 256, 257), (235, 234, 249, 250), (247, 81, 262), (307, 261, 276), (255, 254, 269, 270), (248, 247, 262, 263), (256, 255, 270, 271), (249, 248, 263, 264), (257, 256, 271, 272), (250, 249, 264, 265), (258, 257, 272, 273), (251, 250, 265, 266), (259, 258, 273, 274), (252, 251, 266, 267), (260, 259, 274, 275), (253, 252, 267, 268), (261, 260, 275, 276), (254, 253, 268, 269), (266, 265, 280, 281), (274, 273, 288, 289), (267, 266, 281, 282), (275, 274, 289, 290), (268, 267, 282, 283), (276, 275, 290, 291), (269, 268, 283, 284), (262, 81, 277), (307, 276, 291), (270, 269, 284, 285), (263, 262, 277, 278), (271, 270, 285, 286), (264, 263, 278, 279), (272, 271, 286, 287), (265, 264, 279, 280), (273, 272, 287, 288), (285, 284, 299, 300), (278, 277, 292, 293), (286, 285, 300, 301), (279, 278, 293, 294), (287, 286, 301, 302), (280, 279, 294, 295), (288, 287, 302, 303), (281, 280, 295, 296), (289, 288, 303, 304), (282, 281, 296, 297), (290, 289, 304, 305), (283, 282, 297, 298), (291, 290, 305, 306), (284, 283, 298, 299), (277, 81, 292), (307, 291, 306), (304, 303, 319, 320), (297, 296, 312, 313), (305, 304, 320, 321), (298, 297, 313, 314), (306, 305, 321, 322), (299, 298, 314, 315), (292, 81, 308), (307, 306, 322), (300, 299, 315, 316), (293, 292, 308, 309), (301, 300, 316, 317), (294, 293, 309, 310), (302, 301, 317, 318), (295, 294, 310, 311), (303, 302, 318, 319), (296, 295, 311, 312), (317, 316, 331, 332), (310, 309, 324, 325), (318, 317, 332, 333), (311, 310, 325, 326), (319, 318, 333, 334), (312, 311, 326, 327), (320, 319, 334, 335), (313, 312, 327, 328), (321, 320, 335, 336), (314, 313, 328, 329), (322, 321, 336, 337), (315, 314, 329, 330), (308, 81, 323), (307, 322, 337), (316, 315, 330, 331), (309, 308, 323, 324), (336, 335, 350, 351), (329, 328, 343, 344), (337, 336, 351, 352), (330, 329, 344, 345), (323, 81, 338), (307, 337, 352), (331, 330, 345, 346), (324, 323, 338, 339), (332, 331, 346, 347), (325, 324, 339, 340), (333, 332, 347, 348), (326, 325, 340, 341), (334, 333, 348, 349), (327, 326, 341, 342), (335, 334, 349, 350), (328, 327, 342, 343), (340, 339, 354, 355), (348, 347, 362, 363), (341, 340, 355, 356), (349, 348, 363, 364), (342, 341, 356, 357), (350, 349, 364, 365), (343, 342, 357, 358), (351, 350, 365, 366), (344, 343, 358, 359), (352, 351, 366, 367), (345, 344, 359, 360), (338, 81, 353), (307, 352, 367), (346, 345, 360, 361), (339, 338, 353, 354), (347, 346, 361, 362), (359, 358, 373, 374), (367, 366, 381, 382), (360, 359, 374, 375), (353, 81, 368), (307, 367, 382), (361, 360, 375, 376), (354, 353, 368, 369), (362, 361, 376, 377), (355, 354, 369, 370), (363, 362, 377, 378), (356, 355, 370, 371), (364, 363, 378, 379), (357, 356, 371, 372), (365, 364, 379, 380), (358, 357, 372, 373), (366, 365, 380, 381), (378, 377, 392, 393), (371, 370, 385, 386), (379, 378, 393, 394), (372, 371, 386, 387), (380, 379, 394, 395), (373, 372, 387, 388), (381, 380, 395, 396), (374, 373, 388, 389), (382, 381, 396, 397), (375, 374, 389, 390), (368, 81, 383), (307, 382, 397), (376, 375, 390, 391), (369, 368, 383, 384), (377, 376, 391, 392), (370, 369, 384, 385), (397, 396, 411, 412), (390, 389, 404, 405), (383, 81, 398), (307, 397, 412), (391, 390, 405, 406), (384, 383, 398, 399), (392, 391, 406, 407), (385, 384, 399, 400), (393, 392, 407, 408), (386, 385, 400, 401), (394, 393, 408, 409), (387, 386, 401, 402), (395, 394, 409, 410), (388, 387, 402, 403), (396, 395, 410, 411), (389, 388, 403, 404), (401, 400, 415, 416), (409, 408, 423, 424), (402, 401, 416, 417), (410, 409, 424, 425), (403, 402, 417, 418), (411, 410, 425, 426), (404, 403, 418, 419), (412, 411, 426, 427), (405, 404, 419, 420), (398, 81, 413), (307, 412, 427), (406, 405, 420, 421), (399, 398, 413, 414), (407, 406, 421, 422), (400, 399, 414, 415), (408, 407, 422, 423), (420, 419, 434, 435), (413, 81, 428), (307, 427, 442), (421, 420, 435, 436), (414, 413, 428, 429), (422, 421, 436, 437), (415, 414, 429, 430), (423, 422, 437, 438), (416, 415, 430, 431), (424, 423, 438, 439), (417, 416, 431, 432), (425, 424, 439, 440), (418, 417, 432, 433), (426, 425, 440, 441), (419, 418, 433, 434), (427, 426, 441, 442), (439, 438, 453, 454), (432, 431, 446, 447), (440, 439, 454, 455), (433, 432, 447, 448), (441, 440, 455, 456), (434, 433, 448, 449), (442, 441, 456, 457), (435, 434, 449, 450), (428, 81, 443), (307, 442, 457), (436, 435, 450, 451), (429, 428, 443, 444), (437, 436, 451, 452), (430, 429, 444, 445), (438, 437, 452, 453), (431, 430, 445, 446), (307, 457, 472), (451, 450, 465, 466), (444, 443, 458, 459), (452, 451, 466, 467), (445, 444, 459, 460), (453, 452, 467, 468), (446, 445, 460, 461), (454, 453, 468, 469), (447, 446, 461, 462), (455, 454, 469, 470), (448, 447, 462, 463), (456, 455, 470, 471), (449, 448, 463, 464), (457, 456, 471, 472), (450, 449, 464, 465), (443, 81, 458), (470, 469, 478, 479), (463, 462, 1, 476), (471, 470, 479, 480), (464, 463, 476, 2), (472, 471, 480, 481), (465, 464, 2, 3), (458, 81, 473), (307, 472, 481), (466, 465, 3, 4), (459, 458, 473, 474), (467, 466, 4, 477), (460, 459, 474, 0), (468, 467, 477, 5), (461, 460, 0, 475), (469, 468, 5, 478), (462, 461, 475, 1)])
_uv = me_sphere.uv_layers.new(name='UVMap')
_uv.uv.foreach_set('vector', [0.9876, 0.04613, 0.9568, 0.04613, 0.9568, 0.01533, 0.9876, 0.01533, 0.9876, 0.04613, 0.9568, 0.04613, 0.9568, 0.01533, 0.9876, 0.01533, 0.9876, 0.04613, 0.9568, 0.04613, 0.9568, 0.01533, 0.9876, 0.01533, 0.9876, 0.04613, 0.9568, 0.04613, 0.9568, 0.01533, 0.9876, 0.01533, 0.9876, 0.04613, 0.9568, 0.04613, 0.9568, 0.01533, 0.9876, 0.01533, 0.9876, 0.04613, 0.9568, 0.04613, 0.9568, 0.01533, 0.9876, 0.01533, 0.9876, 0.04613, 0.9568, 0.04613, 0.9568, 0.01533, 0.9876, 0.01533, 0.9876, 0.04613, 0.9568, 0.04613, 0.9568, 0.01533, 0.9876, 0.04613, 0.9568, 0.04613, 0.9568, 0.01533, 0.9876, 0.04613, 0.9568, 0.04613, 0.9568, 0.01533, 0.9876, 0.01533, 0.9876, 0.04613, 0.9568, 0.04613, 0.9568, 0.01533, 0.9876, 0.01533, 0.9876, 0.04613, 0.9568, 0.04613, 0.9568, 0.01533, 0.9876, 0.01533, 0.9876, 0.04613, 0.9568, 0.04613, 0.9568, 0.01533, 0.9876, 0.01533, 0.9876, 0.04613, 0.9568, 0.04613, 0.9568, 0.01533, 0.9876, 0.01533, 0.9876, 0.04613, 0.9568, 0.04613, 0.9568, 0.01533, 0.9876, 0.01533, 0.9876, 0.04613, 0.9568, 0.04613, 0.9568, 0.01533, 0.9876, 0.01533, 0.9876, 0.04613, 0.9568, 0.04613, 0.9568, 0.01533, 0.9876, 0.01533, 0.9876, 0.04613, 0.9568, 0.04613, 0.9568, 0.01533, 0.9876, 0.01533, 0.9876, 0.04613, 0.9568, 0.04613, 0.9568, 0.01533, 0.9876, 0.01533, 0.9876, 0.04613, 0.9568, 0.04613, 0.9568, 0.01533, 0.9876, 0.01533, 0.9876, 0.04613, 0.9568, 0.04613, 0.9568, 0.01533, 0.9876, 0.01533, 0.9876, 0.04613, 0.9568, 0.04613, 0.9568, 0.01533, 0.9876, 0.01533, 0.9876, 0.04613, 0.9568, 0.04613, 0.9568, 0.01533, 0.9876, 0.01533, 0.9876, 0.04613, 0.9568, 0.04613, 0.9568, 0.01533, 0.9876, 0.01533, 0.9876, 0.04613, 0.9568, 0.04613, 0.9568, 0.01533, 0.9876, 0.01533, 0.9876, 0.04613, 0.9568, 0.04613, 0.9568, 0.01533, 0.9876, 0.01533, 0.9876, 0.04613, 0.9568, 0.04613, 0.9568, 0.01533, 0.9876, 0.04613, 0.9568, 0.04613, 0.9568, 0.01533, 0.9876, 0.04613, 0.9568, 0.04613, 0.9568, 0.01533, 0.9876, 0.01533, 0.9876, 0.04613, 0.9568, 0.04613, 0.9568, 0.01533, 0.9876, 0.01533, 0.9876, 0.04613, 0.9568, 0.04613, 0.9568, 0.01533, 0.9876, 0.01533, 0.9876, 0.04613, 0.9568, 0.04613, 0.9568, 0.01533, 0.9876, 0.01533, 0.9876, 0.04613, 0.9568, 0.04613, 0.9568, 0.01533, 0.9876, 0.01533, 0.9876, 0.04613, 0.9568, 0.04613, 0.9568, 0.01533, 0.9876, 0.01533, 0.9876, 0.04613, 0.9568, 0.04613, 0.9568, 0.01533, 0.9876, 0.04613, 0.9568, 0.04613, 0.9568, 0.01533, 0.9876, 0.04613, 0.9568, 0.04613, 0.9568, 0.01533, 0.9876, 0.01533, 0.9876, 0.04613, 0.9568, 0.04613, 0.9568, 0.01533, 0.9876, 0.01533, 0.9876, 0.04613, 0.9568, 0.04613, 0.9568, 0.01533, 0.9876, 0.01533, 0.9876, 0.04613, 0.9568, 0.04613, 0.9568, 0.01533, 0.9876, 0.01533, 0.9876, 0.04613, 0.9568, 0.04613, 0.9568, 0.01533, 0.9876, 0.01533, 0.9876, 0.04613, 0.9568, 0.04613, 0.9568, 0.01533, 0.9876, 0.01533, 0.9876, 0.04613, 0.9568, 0.04613, 0.9568, 0.01533, 0.9876, 0.01533, 0.9876, 0.04613, 0.9568, 0.04613, 0.9568, 0.01533, 0.9876, 0.01533, 0.9876, 0.04613, 0.9568, 0.04613, 0.9568, 0.01533, 0.9876, 0.01533, 0.9876, 0.04613, 0.9568, 0.04613, 0.9568, 0.01533, 0.9876, 0.01533, 0.9876, 0.04613, 0.9568, 0.04613, 0.9568, 0.01533, 0.9876, 0.01533, 0.9876, 0.04613, 0.9568, 0.04613, 0.9568, 0.01533, 0.9876, 0.01533, 0.9876, 0.04613, 0.9568, 0.04613, 0.9568, 0.01533, 0.9876, 0.01533, 0.9876, 0.04613, 0.9568, 0.04613, 0.9568, 0.01533, 0.9876, 0.01533, 0.9876, 0.04613, 0.9568, 0.04613, 0.9568, 0.01533, 0.9876, 0.01533, 0.9876, 0.04613, 0.9568, 0.04613, 0.9568, 0.01533, 0.9876, 0.01533, 0.9876, 0.04613, 0.9568, 0.04613, 0.9568, 0.01533, 0.9876, 0.01533, 0.9876, 0.04613, 0.9568, 0.04613, 0.9568, 0.01533, 0.9876, 0.01533, 0.9876, 0.04613, 0.9568, 0.04613, 0.9568, 0.01533, 0.9876, 0.01533, 0.9876, 0.04613, 0.9568, 0.04613, 0.9568, 0.01533, 0.9876, 0.01533, 0.9876, 0.04613, 0.9568, 0.04613, 0.9568, 0.01533, 0.9876, 0.04613, 0.9568, 0.04613, 0.9568, 0.01533, 0.9876, 0.04613, 0.9568, 0.04613, 0.9568, 0.01533, 0.9876, 0.01533, 0.9876, 0.04613, 0.9568, 0.04613, 0.9568, 0.01533, 0.9876, 0.01533, 0.9876, 0.04613, 0.9568, 0.04613, 0.9568, 0.01533, 0.9876, 0.01533, 0.9876, 0.04613, 0.9568, 0.04613, 0.9568, 0.01533, 0.9876, 0.01533, 0.9876, 0.04613, 0.9568, 0.04613, 0.9568, 0.01533, 0.9876, 0.01533, 0.9876, 0.04613, 0.9568, 0.04613, 0.9568, 0.01533, 0.9876, 0.01533, 0.9876, 0.04613, 0.9568, 0.04613, 0.9568, 0.01533, 0.9876, 0.04613, 0.9568, 0.04613, 0.9568, 0.01533, 0.9876, 0.04613, 0.9568, 0.04613, 0.9568, 0.01533, 0.9876, 0.01533, 0.9876, 0.04613, 0.9568, 0.04613, 0.9568, 0.01533, 0.9876, 0.01533, 0.9876, 0.04613, 0.9568, 0.04613, 0.9568, 0.01533, 0.9876, 0.01533, 0.9876, 0.04613, 0.9568, 0.04613, 0.9568, 0.01533, 0.9876, 0.01533, 0.9876, 0.04613, 0.9568, 0.04613, 0.9568, 0.01533, 0.9876, 0.01533, 0.9876, 0.04613, 0.9568, 0.04613, 0.9568, 0.01533, 0.9876, 0.01533, 0.9876, 0.04613, 0.9568, 0.04613, 0.9568, 0.01533, 0.9876, 0.01533, 0.9876, 0.04613, 0.9568, 0.04613, 0.9568, 0.01533, 0.9876, 0.01533, 0.9876, 0.04613, 0.9568, 0.04613, 0.9568, 0.01533, 0.9876, 0.01533, 0.9876, 0.04613, 0.9568, 0.04613, 0.9568, 0.01533, 0.9876, 0.01533, 0.9876, 0.04613, 0.9568, 0.04613, 0.9568, 0.01533, 0.9876, 0.01533, 0.9876, 0.04613, 0.9568, 0.04613, 0.9568, 0.01533, 0.9876, 0.01533, 0.9876, 0.04613, 0.9568, 0.04613, 0.9568, 0.01533, 0.9876, 0.01533, 0.9876, 0.04613, 0.9568, 0.04613, 0.9568, 0.01533, 0.9876, 0.01533, 0.9876, 0.04613, 0.9568, 0.04613, 0.9568, 0.01533, 0.9876, 0.01533, 0.9876, 0.04613, 0.9568, 0.04613, 0.9568, 0.01533, 0.9876, 0.01533, 0.9876, 0.04613, 0.9568, 0.04613, 0.9568, 0.01533, 0.9876, 0.01533, 0.9876, 0.04613, 0.9568, 0.04613, 0.9568, 0.01533, 0.9876, 0.01533, 0.9876, 0.04613, 0.9568, 0.04613, 0.9568, 0.01533, 0.9876, 0.01533, 0.9876, 0.04613, 0.9568, 0.04613, 0.9568, 0.01533, 0.9876, 0.01533, 0.9876, 0.04613, 0.9568, 0.04613, 0.9568, 0.01533, 0.9876, 0.01533, 0.9876, 0.04613, 0.9568, 0.04613, 0.9568, 0.01533, 0.9876, 0.04613, 0.9568, 0.04613, 0.9568, 0.01533, 0.9876, 0.04613, 0.9568, 0.04613, 0.9568, 0.01533, 0.9876, 0.01533, 0.9876, 0.04613, 0.9568, 0.04613, 0.9568, 0.01533, 0.9876, 0.01533, 0.9876, 0.04613, 0.9568, 0.04613, 0.9568, 0.01533, 0.9876, 0.01533, 0.9876, 0.04613, 0.9568, 0.04613, 0.9568, 0.01533, 0.9876, 0.01533, 0.9876, 0.04613, 0.9568, 0.04613, 0.9568, 0.01533, 0.9876, 0.01533, 0.9876, 0.04613, 0.9568, 0.04613, 0.9568, 0.01533, 0.9876, 0.01533, 0.9876, 0.04613, 0.9568, 0.04613, 0.9568, 0.01533, 0.9876, 0.01533, 0.9876, 0.04613, 0.9568, 0.04613, 0.9568, 0.01533, 0.9876, 0.01533, 0.9876, 0.04613, 0.9568, 0.04613, 0.9568, 0.01533, 0.9876, 0.01533, 0.9876, 0.04613, 0.9568, 0.04613, 0.9568, 0.01533, 0.9876, 0.01533, 0.9876, 0.04613, 0.9568, 0.04613, 0.9568, 0.01533, 0.9876, 0.01533, 0.9876, 0.04613, 0.9568, 0.04613, 0.9568, 0.01533, 0.9876, 0.01533, 0.9876, 0.04613, 0.9568, 0.04613, 0.9568, 0.01533, 0.9876, 0.01533, 0.9876, 0.04613, 0.9568, 0.04613, 0.9568, 0.01533, 0.9876, 0.01533, 0.9876, 0.04613, 0.9568, 0.04613, 0.9568, 0.01533, 0.9876, 0.01533, 0.9876, 0.04613, 0.9568, 0.04613, 0.9568, 0.01533, 0.9876, 0.01533, 0.9876, 0.04613, 0.9568, 0.04613, 0.9568, 0.01533, 0.9876, 0.01533, 0.9876, 0.04613, 0.9568, 0.04613, 0.9568, 0.01533, 0.9876, 0.01533, 0.9876, 0.04613, 0.9568, 0.04613, 0.9568, 0.01533, 0.9876, 0.01533, 0.9876, 0.04613, 0.9568, 0.04613, 0.9568, 0.01533, 0.9876, 0.01533, 0.9876, 0.04613, 0.9568, 0.04613, 0.9568, 0.01533, 0.9876, 0.01533, 0.9876, 0.04613, 0.9568, 0.04613, 0.9568, 0.01533, 0.9876, 0.04613, 0.9568, 0.04613, 0.9568, 0.01533, 0.9876, 0.04613, 0.9568, 0.04613, 0.9568, 0.01533, 0.9876, 0.01533, 0.9876, 0.04613, 0.9568, 0.04613, 0.9568, 0.01533, 0.9876, 0.01533, 0.9876, 0.04613, 0.9568, 0.04613, 0.9568, 0.01533, 0.9876, 0.01533, 0.9876, 0.04613, 0.9568, 0.04613, 0.9568, 0.01533, 0.9876, 0.01533, 0.9876, 0.04613, 0.9568, 0.04613, 0.9568, 0.01533, 0.9876, 0.01533, 0.9876, 0.04613, 0.9568, 0.04613, 0.9568, 0.01533, 0.9876, 0.01533, 0.9876, 0.04613, 0.9568, 0.04613, 0.9568, 0.01533, 0.9876, 0.04613, 0.9568, 0.04613, 0.9568, 0.01533, 0.9876, 0.04613, 0.9568, 0.04613, 0.9568, 0.01533, 0.9876, 0.01533, 0.9876, 0.04613, 0.9568, 0.04613, 0.9568, 0.01533, 0.9876, 0.01533, 0.9876, 0.04613, 0.9568, 0.04613, 0.9568, 0.01533, 0.9876, 0.01533, 0.9876, 0.04613, 0.9568, 0.04613, 0.9568, 0.01533, 0.9876, 0.01533, 0.9876, 0.04613, 0.9568, 0.04613, 0.9568, 0.01533, 0.9876, 0.01533, 0.9876, 0.04613, 0.9568, 0.04613, 0.9568, 0.01533, 0.9876, 0.01533, 0.9876, 0.04613, 0.9568, 0.04613, 0.9568, 0.01533, 0.9876, 0.01533, 0.9876, 0.04613, 0.9568, 0.04613, 0.9568, 0.01533, 0.9876, 0.01533, 0.9876, 0.04613, 0.9568, 0.04613, 0.9568, 0.01533, 0.9876, 0.01533, 0.9876, 0.04613, 0.9568, 0.04613, 0.9568, 0.01533, 0.9876, 0.01533, 0.9876, 0.04613, 0.9568, 0.04613, 0.9568, 0.01533, 0.9876, 0.01533, 0.9876, 0.04613, 0.9568, 0.04613, 0.9568, 0.01533, 0.9876, 0.01533, 0.9876, 0.04613, 0.9568, 0.04613, 0.9568, 0.01533, 0.9876, 0.01533, 0.9876, 0.04613, 0.9568, 0.04613, 0.9568, 0.01533, 0.9876, 0.01533, 0.9876, 0.04613, 0.9568, 0.04613, 0.9568, 0.01533, 0.9876, 0.01533, 0.9876, 0.04613, 0.9568, 0.04613, 0.9568, 0.01533, 0.9876, 0.01533, 0.9876, 0.04613, 0.9568, 0.04613, 0.9568, 0.01533, 0.9876, 0.01533, 0.9876, 0.04613, 0.9568, 0.04613, 0.9568, 0.01533, 0.9876, 0.01533, 0.9876, 0.04613, 0.9568, 0.04613, 0.9568, 0.01533, 0.9876, 0.01533, 0.9876, 0.04613, 0.9568, 0.04613, 0.9568, 0.01533, 0.9876, 0.01533, 0.9876, 0.04613, 0.9568, 0.04613, 0.9568, 0.01533, 0.9876, 0.01533, 0.9876, 0.04613, 0.9568, 0.04613, 0.9568, 0.01533, 0.9876, 0.04613, 0.9568, 0.04613, 0.9568, 0.01533, 0.9876, 0.04613, 0.9568, 0.04613, 0.9568, 0.01533, 0.9876, 0.01533, 0.9876, 0.04613, 0.9568, 0.04613, 0.9568, 0.01533, 0.9876, 0.01533, 0.9876, 0.04613, 0.9568, 0.04613, 0.9568, 0.01533, 0.9876, 0.01533, 0.9876, 0.04613, 0.9568, 0.04613, 0.9568, 0.01533, 0.9876, 0.01533, 0.9876, 0.04613, 0.9568, 0.04613, 0.9568, 0.01533, 0.9876, 0.01533, 0.9876, 0.04613, 0.9568, 0.04613, 0.9568, 0.01533, 0.9876, 0.01533, 0.9876, 0.04613, 0.9568, 0.04613, 0.9568, 0.01533, 0.9876, 0.04613, 0.9568, 0.04613, 0.9568, 0.01533, 0.9876, 0.04613, 0.9568, 0.04613, 0.9568, 0.01533, 0.9876, 0.01533, 0.9876, 0.04613, 0.9568, 0.04613, 0.9568, 0.01533, 0.9876, 0.01533, 0.9876, 0.04613, 0.9568, 0.04613, 0.9568, 0.01533, 0.9876, 0.01533, 0.9876, 0.04613, 0.9568, 0.04613, 0.9568, 0.01533, 0.9876, 0.01533, 0.9876, 0.04613, 0.9568, 0.04613, 0.9568, 0.01533, 0.9876, 0.01533, 0.9876, 0.04613, 0.9568, 0.04613, 0.9568, 0.01533, 0.9876, 0.01533, 0.9876, 0.04613, 0.9568, 0.04613, 0.9568, 0.01533, 0.9876, 0.01533, 0.9876, 0.04613, 0.9568, 0.04613, 0.9568, 0.01533, 0.9876, 0.01533, 0.9876, 0.04613, 0.9568, 0.04613, 0.9568, 0.01533, 0.9876, 0.01533, 0.9876, 0.04613, 0.9568, 0.04613, 0.9568, 0.01533, 0.9876, 0.01533, 0.9876, 0.04613, 0.9568, 0.04613, 0.9568, 0.01533, 0.9876, 0.01533, 0.9876, 0.04613, 0.9568, 0.04613, 0.9568, 0.01533, 0.9876, 0.01533, 0.9876, 0.04613, 0.9568, 0.04613, 0.9568, 0.01533, 0.9876, 0.01533, 0.9876, 0.04613, 0.9568, 0.04613, 0.9568, 0.01533, 0.9876, 0.01533, 0.9876, 0.04613, 0.9568, 0.04613, 0.9568, 0.01533, 0.9876, 0.01533, 0.9876, 0.04613, 0.9568, 0.04613, 0.9568, 0.01533, 0.9876, 0.01533, 0.9876, 0.04613, 0.9568, 0.04613, 0.9568, 0.01533, 0.9876, 0.01533, 0.9876, 0.04613, 0.9568, 0.04613, 0.9568, 0.01533, 0.9876, 0.01533, 0.9876, 0.04613, 0.9568, 0.04613, 0.9568, 0.01533, 0.9876, 0.01533, 0.9876, 0.04613, 0.9568, 0.04613, 0.9568, 0.01533, 0.9876, 0.01533, 0.9876, 0.04613, 0.9568, 0.04613, 0.9568, 0.01533, 0.9876, 0.01533, 0.9876, 0.04613, 0.9568, 0.04613, 0.9568, 0.01533, 0.9876, 0.04613, 0.9568, 0.04613, 0.9568, 0.01533, 0.9876, 0.04613, 0.9568, 0.04613, 0.9568, 0.01533, 0.9876, 0.01533, 0.9876, 0.04613, 0.9568, 0.04613, 0.9568, 0.01533, 0.9876, 0.01533, 0.9876, 0.04613, 0.9568, 0.04613, 0.9568, 0.01533, 0.9876, 0.01533, 0.9876, 0.04613, 0.9568, 0.04613, 0.9568, 0.01533, 0.9876, 0.01533, 0.9876, 0.04613, 0.9568, 0.04613, 0.9568, 0.01533, 0.9876, 0.01533, 0.9876, 0.04613, 0.9568, 0.04613, 0.9568, 0.01533, 0.9876, 0.01533, 0.9876, 0.04613, 0.9568, 0.04613, 0.9568, 0.01533, 0.9876, 0.04613, 0.9568, 0.04613, 0.9568, 0.01533, 0.9876, 0.04613, 0.9568, 0.04613, 0.9568, 0.01533, 0.9876, 0.01533, 0.9876, 0.04613, 0.9568, 0.04613, 0.9568, 0.01533, 0.9876, 0.01533, 0.9876, 0.04613, 0.9568, 0.04613, 0.9568, 0.01533, 0.9876, 0.01533, 0.9876, 0.04613, 0.9568, 0.04613, 0.9568, 0.01533, 0.9876, 0.01533, 0.9876, 0.04613, 0.9568, 0.04613, 0.9568, 0.01533, 0.9876, 0.01533, 0.9876, 0.04613, 0.9568, 0.04613, 0.9568, 0.01533, 0.9876, 0.01533, 0.9876, 0.04613, 0.9568, 0.04613, 0.9568, 0.01533, 0.9876, 0.01533, 0.9876, 0.04613, 0.9568, 0.04613, 0.9568, 0.01533, 0.9876, 0.01533, 0.9876, 0.04613, 0.9568, 0.04613, 0.9568, 0.01533, 0.9876, 0.01533, 0.9876, 0.04613, 0.9568, 0.04613, 0.9568, 0.01533, 0.9876, 0.01533, 0.9876, 0.04613, 0.9568, 0.04613, 0.9568, 0.01533, 0.9876, 0.01533, 0.9876, 0.04613, 0.9568, 0.04613, 0.9568, 0.01533, 0.9876, 0.01533, 0.9876, 0.04613, 0.9568, 0.04613, 0.9568, 0.01533, 0.9876, 0.01533, 0.9876, 0.04613, 0.9568, 0.04613, 0.9568, 0.01533, 0.9876, 0.01533, 0.9876, 0.04613, 0.9568, 0.04613, 0.9568, 0.01533, 0.9876, 0.01533, 0.9876, 0.04613, 0.9568, 0.04613, 0.9568, 0.01533, 0.9876, 0.01533, 0.9876, 0.04613, 0.9568, 0.04613, 0.9568, 0.01533, 0.9876, 0.01533, 0.9876, 0.04613, 0.9568, 0.04613, 0.9568, 0.01533, 0.9876, 0.01533, 0.9876, 0.04613, 0.9568, 0.04613, 0.9568, 0.01533, 0.9876, 0.01533, 0.9876, 0.04613, 0.9568, 0.04613, 0.9568, 0.01533, 0.9876, 0.01533, 0.9876, 0.04613, 0.9568, 0.04613, 0.9568, 0.01533, 0.9876, 0.04613, 0.9568, 0.04613, 0.9568, 0.01533, 0.9876, 0.04613, 0.9568, 0.04613, 0.9568, 0.01533, 0.9876, 0.01533, 0.9876, 0.04613, 0.9568, 0.04613, 0.9568, 0.01533, 0.9876, 0.01533, 0.9876, 0.04613, 0.9568, 0.04613, 0.9568, 0.01533, 0.9876, 0.01533, 0.9876, 0.04613, 0.9568, 0.04613, 0.9568, 0.01533, 0.9876, 0.01533, 0.9876, 0.04613, 0.9568, 0.04613, 0.9568, 0.01533, 0.9876, 0.01533, 0.9876, 0.04613, 0.9568, 0.04613, 0.9568, 0.01533, 0.9876, 0.01533, 0.9876, 0.04613, 0.9568, 0.04613, 0.9568, 0.01533, 0.9876, 0.04613, 0.9568, 0.04613, 0.9568, 0.01533, 0.9876, 0.04613, 0.9568, 0.04613, 0.9568, 0.01533, 0.9876, 0.01533, 0.9876, 0.04613, 0.9568, 0.04613, 0.9568, 0.01533, 0.9876, 0.01533, 0.9876, 0.04613, 0.9568, 0.04613, 0.9568, 0.01533, 0.9876, 0.01533, 0.9876, 0.04613, 0.9568, 0.04613, 0.9568, 0.01533, 0.9876, 0.01533, 0.9876, 0.04613, 0.9568, 0.04613, 0.9568, 0.01533, 0.9876, 0.01533, 0.9876, 0.04613, 0.9568, 0.04613, 0.9568, 0.01533, 0.9876, 0.01533, 0.9876, 0.04613, 0.9568, 0.04613, 0.9568, 0.01533, 0.9876, 0.01533, 0.9876, 0.04613, 0.9568, 0.04613, 0.9568, 0.01533, 0.9876, 0.01533, 0.9876, 0.04613, 0.9568, 0.04613, 0.9568, 0.01533, 0.9876, 0.01533, 0.9876, 0.04613, 0.9568, 0.04613, 0.9568, 0.01533, 0.9876, 0.01533, 0.9876, 0.04613, 0.9568, 0.04613, 0.9568, 0.01533, 0.9876, 0.01533, 0.9876, 0.04613, 0.9568, 0.04613, 0.9568, 0.01533, 0.9876, 0.01533, 0.9876, 0.04613, 0.9568, 0.04613, 0.9568, 0.01533, 0.9876, 0.01533, 0.9876, 0.04613, 0.9568, 0.04613, 0.9568, 0.01533, 0.9876, 0.01533, 0.9876, 0.04613, 0.9568, 0.04613, 0.9568, 0.01533, 0.9876, 0.01533, 0.9876, 0.04613, 0.9568, 0.04613, 0.9568, 0.01533, 0.9876, 0.01533, 0.9876, 0.04613, 0.9568, 0.04613, 0.9568, 0.01533, 0.9876, 0.01533, 0.9876, 0.04613, 0.9568, 0.04613, 0.9568, 0.01533, 0.9876, 0.01533, 0.9876, 0.04613, 0.9568, 0.04613, 0.9568, 0.01533, 0.9876, 0.01533, 0.9876, 0.04613, 0.9568, 0.04613, 0.9568, 0.01533, 0.9876, 0.01533, 0.9876, 0.04613, 0.9568, 0.04613, 0.9568, 0.01533, 0.9876, 0.01533, 0.9876, 0.04613, 0.9568, 0.04613, 0.9568, 0.01533, 0.9876, 0.04613, 0.9568, 0.04613, 0.9568, 0.01533, 0.9876, 0.04613, 0.9568, 0.04613, 0.9568, 0.01533, 0.9876, 0.01533, 0.9876, 0.04613, 0.9568, 0.04613, 0.9568, 0.01533, 0.9876, 0.01533, 0.9876, 0.04613, 0.9568, 0.04613, 0.9568, 0.01533, 0.9876, 0.01533, 0.9876, 0.04613, 0.9568, 0.04613, 0.9568, 0.01533, 0.9876, 0.01533, 0.9876, 0.04613, 0.9568, 0.04613, 0.9568, 0.01533, 0.9876, 0.01533, 0.9876, 0.04613, 0.9568, 0.04613, 0.9568, 0.01533, 0.9876, 0.01533, 0.9876, 0.04613, 0.9568, 0.04613, 0.9568, 0.01533, 0.9876, 0.04613, 0.9568, 0.04613, 0.9568, 0.01533, 0.9876, 0.04613, 0.9568, 0.04613, 0.9568, 0.01533, 0.9876, 0.01533, 0.9876, 0.04613, 0.9568, 0.04613, 0.9568, 0.01533, 0.9876, 0.01533, 0.9876, 0.04613, 0.9568, 0.04613, 0.9568, 0.01533, 0.9876, 0.01533, 0.9876, 0.04613, 0.9568, 0.04613, 0.9568, 0.01533, 0.9876, 0.01533, 0.9876, 0.04613, 0.9568, 0.04613, 0.9568, 0.01533, 0.9876, 0.01533, 0.9876, 0.04613, 0.9568, 0.04613, 0.9568, 0.01533, 0.9876, 0.01533, 0.9876, 0.04613, 0.9568, 0.04613, 0.9568, 0.01533, 0.9876, 0.01533, 0.9876, 0.04613, 0.9568, 0.04613, 0.9568, 0.01533, 0.9876, 0.01533, 0.9876, 0.04613, 0.9568, 0.04613, 0.9568, 0.01533, 0.9876, 0.01533, 0.9876, 0.04613, 0.9568, 0.04613, 0.9568, 0.01533, 0.9876, 0.01533, 0.9876, 0.04613, 0.9568, 0.04613, 0.9568, 0.01533, 0.9876, 0.01533, 0.9876, 0.04613, 0.9568, 0.04613, 0.9568, 0.01533, 0.9876, 0.01533, 0.9876, 0.04613, 0.9568, 0.04613, 0.9568, 0.01533, 0.9876, 0.01533, 0.9876, 0.04613, 0.9568, 0.04613, 0.9568, 0.01533, 0.9876, 0.01533, 0.9876, 0.04613, 0.9568, 0.04613, 0.9568, 0.01533, 0.9876, 0.01533, 0.9876, 0.04613, 0.9568, 0.04613, 0.9568, 0.01533, 0.9876, 0.01533, 0.9876, 0.04613, 0.9568, 0.04613, 0.9568, 0.01533, 0.9876, 0.01533, 0.9876, 0.04613, 0.9568, 0.04613, 0.9568, 0.01533, 0.9876, 0.01533, 0.9876, 0.04613, 0.9568, 0.04613, 0.9568, 0.01533, 0.9876, 0.01533, 0.9876, 0.04613, 0.9568, 0.04613, 0.9568, 0.01533, 0.9876, 0.01533, 0.9876, 0.04613, 0.9568, 0.04613, 0.9568, 0.01533, 0.9876, 0.01533, 0.9876, 0.04613, 0.9568, 0.04613, 0.9568, 0.01533, 0.9876, 0.04613, 0.9568, 0.04613, 0.9568, 0.01533, 0.9876, 0.04613, 0.9568, 0.04613, 0.9568, 0.01533, 0.9876, 0.01533, 0.9876, 0.04613, 0.9568, 0.04613, 0.9568, 0.01533, 0.9876, 0.01533, 0.9876, 0.04613, 0.9568, 0.04613, 0.9568, 0.01533, 0.9876, 0.01533, 0.9876, 0.04613, 0.9568, 0.04613, 0.9568, 0.01533, 0.9876, 0.01533, 0.9876, 0.04613, 0.9568, 0.04613, 0.9568, 0.01533, 0.9876, 0.01533, 0.9876, 0.04613, 0.9568, 0.04613, 0.9568, 0.01533, 0.9876, 0.01533, 0.9876, 0.04613, 0.9568, 0.04613, 0.9568, 0.01533, 0.9876, 0.04613, 0.9568, 0.04613, 0.9568, 0.01533, 0.9876, 0.04613, 0.9568, 0.04613, 0.9568, 0.01533, 0.9876, 0.01533, 0.9876, 0.04613, 0.9568, 0.04613, 0.9568, 0.01533, 0.9876, 0.01533, 0.9876, 0.04613, 0.9568, 0.04613, 0.9568, 0.01533, 0.9876, 0.01533, 0.9876, 0.04613, 0.9568, 0.04613, 0.9568, 0.01533, 0.9876, 0.01533, 0.9876, 0.04613, 0.9568, 0.04613, 0.9568, 0.01533, 0.9876, 0.01533, 0.9876, 0.04613, 0.9568, 0.04613, 0.9568, 0.01533, 0.9876, 0.01533, 0.9876, 0.04613, 0.9568, 0.04613, 0.9568, 0.01533, 0.9876, 0.01533, 0.9876, 0.04613, 0.9568, 0.04613, 0.9568, 0.01533, 0.9876, 0.01533, 0.9876, 0.04613, 0.9568, 0.04613, 0.9568, 0.01533, 0.9876, 0.01533, 0.9876, 0.04613, 0.9568, 0.04613, 0.9568, 0.01533, 0.9876, 0.01533, 0.9876, 0.04613, 0.9568, 0.04613, 0.9568, 0.01533, 0.9876, 0.01533, 0.9876, 0.04613, 0.9568, 0.04613, 0.9568, 0.01533, 0.9876, 0.01533, 0.9876, 0.04613, 0.9568, 0.04613, 0.9568, 0.01533, 0.9876, 0.01533, 0.9876, 0.04613, 0.9568, 0.04613, 0.9568, 0.01533, 0.9876, 0.01533, 0.9876, 0.04613, 0.9568, 0.04613, 0.9568, 0.01533, 0.9876, 0.01533, 0.9876, 0.04613, 0.9568, 0.04613, 0.9568, 0.01533, 0.9876, 0.01533, 0.9876, 0.04613, 0.9568, 0.04613, 0.9568, 0.01533, 0.9876, 0.01533, 0.9876, 0.04613, 0.9568, 0.04613, 0.9568, 0.01533, 0.9876, 0.01533, 0.9876, 0.04613, 0.9568, 0.04613, 0.9568, 0.01533, 0.9876, 0.01533, 0.9876, 0.04613, 0.9568, 0.04613, 0.9568, 0.01533, 0.9876, 0.01533, 0.9876, 0.04613, 0.9568, 0.04613, 0.9568, 0.01533, 0.9876, 0.01533, 0.9876, 0.04613, 0.9568, 0.04613, 0.9568, 0.01533, 0.9876, 0.04613, 0.9568, 0.04613, 0.9568, 0.01533, 0.9876, 0.04613, 0.9568, 0.04613, 0.9568, 0.01533, 0.9876, 0.01533, 0.9876, 0.04613, 0.9568, 0.04613, 0.9568, 0.01533, 0.9876, 0.01533, 0.9876, 0.04613, 0.9568, 0.04613, 0.9568, 0.01533, 0.9876, 0.01533, 0.9876, 0.04613, 0.9568, 0.04613, 0.9568, 0.01533, 0.9876, 0.01533, 0.9876, 0.04613, 0.9568, 0.04613, 0.9568, 0.01533, 0.9876, 0.01533, 0.9876, 0.04613, 0.9568, 0.04613, 0.9568, 0.01533, 0.9876, 0.01533, 0.9876, 0.04613, 0.9568, 0.04613, 0.9568, 0.01533, 0.9876, 0.01533, 0.9876, 0.04613, 0.9568, 0.04613, 0.9568, 0.01533, 0.9876, 0.01533, 0.9876, 0.04613, 0.9568, 0.04613, 0.9568, 0.01533, 0.9876, 0.01533, 0.9876, 0.04613, 0.9568, 0.04613, 0.9568, 0.01533, 0.9876, 0.01533, 0.9876, 0.04613, 0.9568, 0.04613, 0.9568, 0.01533, 0.9876, 0.01533, 0.9876, 0.04613, 0.9568, 0.04613, 0.9568, 0.01533, 0.9876, 0.01533, 0.9876, 0.04613, 0.9568, 0.04613, 0.9568, 0.01533, 0.9876, 0.01533, 0.9876, 0.04613, 0.9568, 0.04613, 0.9568, 0.01533, 0.9876, 0.01533, 0.9876, 0.04613, 0.9568, 0.04613, 0.9568, 0.01533, 0.9876, 0.01533, 0.9876, 0.04613, 0.9568, 0.04613, 0.9568, 0.01533, 0.9876, 0.01533, 0.9876, 0.04613, 0.9568, 0.04613, 0.9568, 0.01533, 0.9876, 0.01533, 0.9876, 0.04613, 0.9568, 0.04613, 0.9568, 0.01533, 0.9876, 0.01533, 0.9876, 0.04613, 0.9568, 0.04613, 0.9568, 0.01533, 0.9876, 0.01533, 0.9876, 0.04613, 0.9568, 0.04613, 0.9568, 0.01533, 0.9876, 0.01533, 0.9876, 0.04613, 0.9568, 0.04613, 0.9568, 0.01533, 0.9876, 0.01533, 0.9876, 0.04613, 0.9568, 0.04613, 0.9568, 0.01533, 0.9876, 0.04613, 0.9568, 0.04613, 0.9568, 0.01533, 0.9876, 0.04613, 0.9568, 0.04613, 0.9568, 0.01533, 0.9876, 0.01533, 0.9876, 0.04613, 0.9568, 0.04613, 0.9568, 0.01533, 0.9876, 0.01533, 0.9876, 0.04613, 0.9568, 0.04613, 0.9568, 0.01533, 0.9876, 0.01533, 0.9876, 0.04613, 0.9568, 0.04613, 0.9568, 0.01533, 0.9876, 0.01533, 0.9876, 0.04613, 0.9568, 0.04613, 0.9568, 0.01533, 0.9876, 0.01533, 0.9876, 0.04613, 0.9568, 0.04613, 0.9568, 0.01533, 0.9876, 0.01533, 0.9876, 0.04613, 0.9568, 0.04613, 0.9568, 0.01533, 0.9876, 0.04613, 0.9568, 0.04613, 0.9568, 0.01533, 0.9876, 0.04613, 0.9568, 0.04613, 0.9568, 0.01533, 0.9876, 0.01533, 0.9876, 0.04613, 0.9568, 0.04613, 0.9568, 0.01533, 0.9876, 0.01533, 0.9876, 0.04613, 0.9568, 0.04613, 0.9568, 0.01533, 0.9876, 0.01533, 0.9876, 0.04613, 0.9568, 0.04613, 0.9568, 0.01533, 0.9876, 0.01533, 0.9876, 0.04613, 0.9568, 0.04613, 0.9568, 0.01533, 0.9876, 0.01533, 0.9876, 0.04613, 0.9568, 0.04613, 0.9568, 0.01533, 0.9876, 0.01533, 0.9876, 0.04613, 0.9568, 0.04613, 0.9568, 0.01533, 0.9876, 0.01533, 0.9876, 0.04613, 0.9568, 0.04613, 0.9568, 0.01533, 0.9876, 0.01533, 0.9876, 0.04613, 0.9568, 0.04613, 0.9568, 0.01533, 0.9876, 0.01533, 0.9876, 0.04613, 0.9568, 0.04613, 0.9568, 0.01533, 0.9876, 0.01533, 0.9876, 0.04613, 0.9568, 0.04613, 0.9568, 0.01533, 0.9876, 0.01533, 0.9876, 0.04613, 0.9568, 0.04613, 0.9568, 0.01533, 0.9876, 0.01533, 0.9876, 0.04613, 0.9568, 0.04613, 0.9568, 0.01533, 0.9876, 0.01533, 0.9876, 0.04613, 0.9568, 0.04613, 0.9568, 0.01533, 0.9876, 0.01533, 0.9876, 0.04613, 0.9568, 0.04613, 0.9568, 0.01533, 0.9876, 0.01533, 0.9876, 0.04613, 0.9568, 0.04613, 0.9568, 0.01533, 0.9876, 0.01533, 0.9876, 0.04613, 0.9568, 0.04613, 0.9568, 0.01533, 0.9876, 0.01533, 0.9876, 0.04613, 0.9568, 0.04613, 0.9568, 0.01533, 0.9876, 0.01533, 0.9876, 0.04613, 0.9568, 0.04613, 0.9568, 0.01533, 0.9876, 0.01533, 0.9876, 0.04613, 0.9568, 0.04613, 0.9568, 0.01533, 0.9876, 0.01533, 0.9876, 0.04613, 0.9568, 0.04613, 0.9568, 0.01533, 0.9876, 0.04613, 0.9568, 0.04613, 0.9568, 0.01533, 0.9876, 0.04613, 0.9568, 0.04613, 0.9568, 0.01533, 0.9876, 0.01533, 0.9876, 0.04613, 0.9568, 0.04613, 0.9568, 0.01533, 0.9876, 0.01533, 0.9876, 0.04613, 0.9568, 0.04613, 0.9568, 0.01533, 0.9876, 0.01533, 0.9876, 0.04613, 0.9568, 0.04613, 0.9568, 0.01533, 0.9876, 0.01533, 0.9876, 0.04613, 0.9568, 0.04613, 0.9568, 0.01533, 0.9876, 0.01533, 0.9876, 0.04613, 0.9568, 0.04613, 0.9568, 0.01533, 0.9876, 0.01533, 0.9876, 0.04613, 0.9568, 0.04613, 0.9568, 0.01533, 0.9876, 0.04613, 0.9568, 0.04613, 0.9568, 0.01533, 0.9876, 0.04613, 0.9568, 0.04613, 0.9568, 0.01533, 0.9876, 0.01533, 0.9876, 0.04613, 0.9568, 0.04613, 0.9568, 0.01533, 0.9876, 0.01533, 0.9876, 0.04613, 0.9568, 0.04613, 0.9568, 0.01533, 0.9876, 0.01533, 0.9876, 0.04613, 0.9568, 0.04613, 0.9568, 0.01533, 0.9876, 0.01533, 0.9876, 0.04613, 0.9568, 0.04613, 0.9568, 0.01533, 0.9876, 0.01533, 0.9876, 0.04613, 0.9568, 0.04613, 0.9568, 0.01533, 0.9876, 0.01533, 0.9876, 0.04613, 0.9568, 0.04613, 0.9568, 0.01533, 0.9876, 0.01533, 0.9876, 0.04613, 0.9568, 0.04613, 0.9568, 0.01533, 0.9876, 0.01533, 0.9876, 0.04613, 0.9568, 0.04613, 0.9568, 0.01533, 0.9876, 0.01533, 0.9876, 0.04613, 0.9568, 0.04613, 0.9568, 0.01533, 0.9876, 0.01533, 0.9876, 0.04613, 0.9568, 0.04613, 0.9568, 0.01533, 0.9876, 0.01533, 0.9876, 0.04613, 0.9568, 0.04613, 0.9568, 0.01533, 0.9876, 0.01533, 0.9876, 0.04613, 0.9568, 0.04613, 0.9568, 0.01533, 0.9876, 0.01533, 0.9876, 0.04613, 0.9568, 0.04613, 0.9568, 0.01533, 0.9876, 0.01533, 0.9876, 0.04613, 0.9568, 0.04613, 0.9568, 0.01533, 0.9876, 0.01533, 0.9876, 0.04613, 0.9568, 0.04613, 0.9568, 0.01533, 0.9876, 0.01533, 0.9876, 0.04613, 0.9568, 0.04613, 0.9568, 0.01533, 0.9876, 0.01533, 0.9876, 0.04613, 0.9568, 0.04613, 0.9568, 0.01533, 0.9876, 0.01533, 0.9876, 0.04613, 0.9568, 0.04613, 0.9568, 0.01533, 0.9876, 0.01533, 0.9876, 0.04613, 0.9568, 0.04613, 0.9568, 0.01533, 0.9876, 0.01533, 0.9876, 0.04613, 0.9568, 0.04613, 0.9568, 0.01533, 0.9876, 0.01533, 0.9876, 0.04613, 0.9568, 0.04613, 0.9568, 0.01533, 0.9876, 0.04613, 0.9568, 0.04613, 0.9568, 0.01533, 0.9876, 0.04613, 0.9568, 0.04613, 0.9568, 0.01533, 0.9876, 0.01533, 0.9876, 0.04613, 0.9568, 0.04613, 0.9568, 0.01533, 0.9876, 0.01533, 0.9876, 0.04613, 0.9568, 0.04613, 0.9568, 0.01533, 0.9876, 0.01533, 0.9876, 0.04613, 0.9568, 0.04613, 0.9568, 0.01533, 0.9876, 0.01533, 0.9876, 0.04613, 0.9568, 0.04613, 0.9568, 0.01533, 0.9876, 0.01533, 0.9876, 0.04613, 0.9568, 0.04613, 0.9568, 0.01533, 0.9876, 0.01533, 0.9876, 0.04613, 0.9568, 0.04613, 0.9568, 0.01533, 0.9876, 0.04613, 0.9568, 0.04613, 0.9568, 0.01533, 0.9876, 0.04613, 0.9568, 0.04613, 0.9568, 0.01533, 0.9876, 0.01533, 0.9876, 0.04613, 0.9568, 0.04613, 0.9568, 0.01533, 0.9876, 0.01533, 0.9876, 0.04613, 0.9568, 0.04613, 0.9568, 0.01533, 0.9876, 0.01533, 0.9876, 0.04613, 0.9568, 0.04613, 0.9568, 0.01533, 0.9876, 0.01533, 0.9876, 0.04613, 0.9568, 0.04613, 0.9568, 0.01533, 0.9876, 0.01533, 0.9876, 0.04613, 0.9568, 0.04613, 0.9568, 0.01533, 0.9876, 0.01533, 0.9876, 0.04613, 0.9568, 0.04613, 0.9568, 0.01533, 0.9876, 0.01533, 0.9876, 0.04613, 0.9568, 0.04613, 0.9568, 0.01533, 0.9876, 0.01533, 0.9876, 0.04613, 0.9568, 0.04613, 0.9568, 0.01533, 0.9876, 0.01533, 0.9876, 0.04613, 0.9568, 0.04613, 0.9568, 0.01533, 0.9876, 0.01533, 0.9876, 0.04613, 0.9568, 0.04613, 0.9568, 0.01533, 0.9876, 0.01533, 0.9876, 0.04613, 0.9568, 0.04613, 0.9568, 0.01533, 0.9876, 0.01533, 0.9876, 0.04613, 0.9568, 0.04613, 0.9568, 0.01533, 0.9876, 0.01533, 0.9876, 0.04613, 0.9568, 0.04613, 0.9568, 0.01533, 0.9876, 0.01533, 0.9876, 0.04613, 0.9568, 0.04613, 0.9568, 0.01533, 0.9876, 0.01533, 0.9876, 0.04613, 0.9568, 0.04613, 0.9568, 0.01533, 0.9876, 0.01533, 0.9876, 0.04613, 0.9568, 0.04613, 0.9568, 0.01533, 0.9876, 0.01533, 0.9876, 0.04613, 0.9568, 0.04613, 0.9568, 0.01533, 0.9876, 0.01533, 0.9876, 0.04613, 0.9568, 0.04613, 0.9568, 0.01533, 0.9876, 0.01533, 0.9876, 0.04613, 0.9568, 0.04613, 0.9568, 0.01533, 0.9876, 0.01533, 0.9876, 0.04613, 0.9568, 0.04613, 0.9568, 0.01533, 0.9876, 0.01533, 0.9876, 0.04613, 0.9568, 0.04613, 0.9568, 0.01533, 0.9876, 0.04613, 0.9568, 0.04613, 0.9568, 0.01533, 0.9876, 0.04613, 0.9568, 0.04613, 0.9568, 0.01533, 0.9876, 0.01533, 0.9876, 0.04613, 0.9568, 0.04613, 0.9568, 0.01533, 0.9876, 0.01533, 0.9876, 0.04613, 0.9568, 0.04613, 0.9568, 0.01533, 0.9876, 0.01533, 0.9876, 0.04613, 0.9568, 0.04613, 0.9568, 0.01533, 0.9876, 0.01533, 0.9876, 0.04613, 0.9568, 0.04613, 0.9568, 0.01533, 0.9876, 0.01533, 0.9876, 0.04613, 0.9568, 0.04613, 0.9568, 0.01533, 0.9876, 0.01533, 0.9876, 0.04613, 0.9568, 0.04613, 0.9568, 0.01533, 0.9876, 0.04613, 0.9568, 0.04613, 0.9568, 0.01533, 0.9876, 0.04613, 0.9568, 0.04613, 0.9568, 0.01533, 0.9876, 0.01533, 0.9876, 0.04613, 0.9568, 0.04613, 0.9568, 0.01533, 0.9876, 0.01533, 0.9876, 0.04613, 0.9568, 0.04613, 0.9568, 0.01533, 0.9876, 0.01533, 0.9876, 0.04613, 0.9568, 0.04613, 0.9568, 0.01533, 0.9876, 0.01533, 0.9876, 0.04613, 0.9568, 0.04613, 0.9568, 0.01533, 0.9876, 0.01533, 0.9876, 0.04613, 0.9568, 0.04613, 0.9568, 0.01533, 0.9876, 0.01533, 0.9876, 0.04613, 0.9568, 0.04613, 0.9568, 0.01533, 0.9876, 0.01533, 0.9876, 0.04613, 0.9568, 0.04613, 0.9568, 0.01533, 0.9876, 0.01533, 0.9876, 0.04613, 0.9568, 0.04613, 0.9568, 0.01533, 0.9876, 0.01533, 0.9876, 0.04613, 0.9568, 0.04613, 0.9568, 0.01533, 0.9876, 0.01533, 0.9876, 0.04613, 0.9568, 0.04613, 0.9568, 0.01533, 0.9876, 0.01533, 0.9876, 0.04613, 0.9568, 0.04613, 0.9568, 0.01533, 0.9876, 0.01533, 0.9876, 0.04613, 0.9568, 0.04613, 0.9568, 0.01533, 0.9876, 0.01533, 0.9876, 0.04613, 0.9568, 0.04613, 0.9568, 0.01533, 0.9876, 0.01533, 0.9876, 0.04613, 0.9568, 0.04613, 0.9568, 0.01533, 0.9876, 0.01533, 0.9876, 0.04613, 0.9568, 0.04613, 0.9568, 0.01533, 0.9876, 0.01533, 0.9876, 0.04613, 0.9568, 0.04613, 0.9568, 0.01533, 0.9876, 0.01533, 0.9876, 0.04613, 0.9568, 0.04613, 0.9568, 0.01533, 0.9876, 0.01533, 0.9876, 0.04613, 0.9568, 0.04613, 0.9568, 0.01533, 0.9876, 0.01533, 0.9876, 0.04613, 0.9568, 0.04613, 0.9568, 0.01533, 0.9876, 0.01533, 0.9876, 0.04613, 0.9568, 0.04613, 0.9568, 0.01533, 0.9876, 0.01533, 0.9876, 0.04613, 0.9568, 0.04613, 0.9568, 0.01533, 0.9876, 0.04613, 0.9568, 0.04613, 0.9568, 0.01533, 0.9876, 0.04613, 0.9568, 0.04613, 0.9568, 0.01533, 0.9876, 0.01533, 0.9876, 0.04613, 0.9568, 0.04613, 0.9568, 0.01533, 0.9876, 0.01533, 0.9876, 0.04613, 0.9568, 0.04613, 0.9568, 0.01533, 0.9876, 0.01533, 0.9876, 0.04613, 0.9568, 0.04613, 0.9568, 0.01533, 0.9876, 0.01533, 0.9876, 0.04613, 0.9568, 0.04613, 0.9568, 0.01533, 0.9876, 0.01533, 0.9876, 0.04613, 0.9568, 0.04613, 0.9568, 0.01533, 0.9876, 0.01533, 0.9876, 0.04613, 0.9568, 0.04613, 0.9568, 0.01533, 0.9876, 0.04613, 0.9568, 0.04613, 0.9568, 0.01533, 0.9876, 0.04613, 0.9568, 0.04613, 0.9568, 0.01533, 0.9876, 0.01533, 0.9876, 0.04613, 0.9568, 0.04613, 0.9568, 0.01533, 0.9876, 0.01533, 0.9876, 0.04613, 0.9568, 0.04613, 0.9568, 0.01533, 0.9876, 0.01533, 0.9876, 0.04613, 0.9568, 0.04613, 0.9568, 0.01533, 0.9876, 0.01533, 0.9876, 0.04613, 0.9568, 0.04613, 0.9568, 0.01533, 0.9876, 0.01533, 0.9876, 0.04613, 0.9568, 0.04613, 0.9568, 0.01533, 0.9876, 0.01533, 0.9876, 0.04613, 0.9568, 0.04613, 0.9568, 0.01533, 0.9876, 0.01533, 0.9876, 0.04613, 0.9568, 0.04613, 0.9568, 0.01533, 0.9876, 0.01533, 0.9876, 0.04613, 0.9568, 0.04613, 0.9568, 0.01533, 0.9876, 0.01533, 0.9876, 0.04613, 0.9568, 0.04613, 0.9568, 0.01533, 0.9876, 0.01533, 0.9876, 0.04613, 0.9568, 0.04613, 0.9568, 0.01533, 0.9876, 0.01533, 0.9876, 0.04613, 0.9568, 0.04613, 0.9568, 0.01533, 0.9876, 0.01533, 0.9876, 0.04613, 0.9568, 0.04613, 0.9568, 0.01533, 0.9876, 0.01533, 0.9876, 0.04613, 0.9568, 0.04613, 0.9568, 0.01533, 0.9876, 0.01533, 0.9876, 0.04613, 0.9568, 0.04613, 0.9568, 0.01533, 0.9876, 0.01533, 0.9876, 0.04613, 0.9568, 0.04613, 0.9568, 0.01533, 0.9876, 0.01533, 0.9876, 0.04613, 0.9568, 0.04613, 0.9568, 0.01533, 0.9876, 0.01533, 0.9876, 0.04613, 0.9568, 0.04613, 0.9568, 0.01533, 0.9876, 0.01533, 0.9876, 0.04613, 0.9568, 0.04613, 0.9568, 0.01533, 0.9876, 0.01533, 0.9876, 0.04613, 0.9568, 0.04613, 0.9568, 0.01533, 0.9876, 0.01533, 0.9876, 0.04613, 0.9568, 0.04613, 0.9568, 0.01533, 0.9876, 0.01533, 0.9876, 0.04613, 0.9568, 0.04613, 0.9568, 0.01533, 0.9876, 0.04613, 0.9568, 0.04613, 0.9568, 0.01533, 0.9876, 0.04613, 0.9568, 0.04613, 0.9568, 0.01533, 0.9876, 0.01533, 0.9876, 0.04613, 0.9568, 0.04613, 0.9568, 0.01533, 0.9876, 0.01533, 0.9876, 0.04613, 0.9568, 0.04613, 0.9568, 0.01533, 0.9876, 0.01533, 0.9876, 0.04613, 0.9568, 0.04613, 0.9568, 0.01533, 0.9876, 0.01533, 0.9876, 0.04613, 0.9568, 0.04613, 0.9568, 0.01533, 0.9876, 0.01533, 0.9876, 0.04613, 0.9568, 0.04613, 0.9568, 0.01533, 0.9876, 0.01533, 0.9876, 0.04613, 0.9568, 0.04613, 0.9568, 0.01533, 0.9876, 0.04613, 0.9568, 0.04613, 0.9568, 0.01533, 0.9876, 0.01533, 0.9876, 0.04613, 0.9568, 0.04613, 0.9568, 0.01533, 0.9876, 0.01533, 0.9876, 0.04613, 0.9568, 0.04613, 0.9568, 0.01533, 0.9876, 0.01533, 0.9876, 0.04613, 0.9568, 0.04613, 0.9568, 0.01533, 0.9876, 0.01533, 0.9876, 0.04613, 0.9568, 0.04613, 0.9568, 0.01533, 0.9876, 0.01533, 0.9876, 0.04613, 0.9568, 0.04613, 0.9568, 0.01533, 0.9876, 0.01533, 0.9876, 0.04613, 0.9568, 0.04613, 0.9568, 0.01533, 0.9876, 0.01533, 0.9876, 0.04613, 0.9568, 0.04613, 0.9568, 0.01533, 0.9876, 0.01533, 0.9876, 0.04613, 0.9568, 0.04613, 0.9568, 0.01533, 0.9876, 0.01533, 0.9876, 0.04613, 0.9568, 0.04613, 0.9568, 0.01533, 0.9876, 0.01533, 0.9876, 0.04613, 0.9568, 0.04613, 0.9568, 0.01533, 0.9876, 0.01533, 0.9876, 0.04613, 0.9568, 0.04613, 0.9568, 0.01533, 0.9876, 0.01533, 0.9876, 0.04613, 0.9568, 0.04613, 0.9568, 0.01533, 0.9876, 0.01533, 0.9876, 0.04613, 0.9568, 0.04613, 0.9568, 0.01533, 0.9876, 0.01533, 0.9876, 0.04613, 0.9568, 0.04613, 0.9568, 0.01533, 0.9876, 0.04613, 0.9568, 0.04613, 0.9568, 0.01533, 0.9876, 0.01533, 0.9876, 0.04613, 0.9568, 0.04613, 0.9568, 0.01533, 0.9876, 0.01533, 0.9876, 0.04613, 0.9568, 0.04613, 0.9568, 0.01533, 0.9876, 0.01533, 0.9876, 0.04613, 0.9568, 0.04613, 0.9568, 0.01533, 0.9876, 0.01533, 0.9876, 0.04613, 0.9568, 0.04613, 0.9568, 0.01533, 0.9876, 0.01533, 0.9876, 0.04613, 0.9568, 0.04613, 0.9568, 0.01533, 0.9876, 0.01533, 0.9876, 0.04613, 0.9568, 0.04613, 0.9568, 0.01533, 0.9876, 0.04613, 0.9568, 0.04613, 0.9568, 0.01533, 0.9876, 0.04613, 0.9568, 0.04613, 0.9568, 0.01533, 0.9876, 0.01533, 0.9876, 0.04613, 0.9568, 0.04613, 0.9568, 0.01533, 0.9876, 0.01533, 0.9876, 0.04613, 0.9568, 0.04613, 0.9568, 0.01533, 0.9876, 0.01533, 0.9876, 0.04613, 0.9568, 0.04613, 0.9568, 0.01533, 0.9876, 0.01533, 0.9876, 0.04613, 0.9568, 0.04613, 0.9568, 0.01533, 0.9876, 0.01533, 0.9876, 0.04613, 0.9568, 0.04613, 0.9568, 0.01533, 0.9876, 0.01533, 0.9876, 0.04613, 0.9568, 0.04613, 0.9568, 0.01533, 0.9876, 0.01533, 0.9876, 0.04613, 0.9568, 0.04613, 0.9568, 0.01533, 0.9876, 0.01533])
me_sphere.update()

# ---- objects
ob_ball_01 = bpy.data.objects.new('ball_01', me_icosphere)
ob_sphere = bpy.data.objects.new('Sphere', me_sphere)

# ---- transforms, parenting, visibility, modifiers, constraints
ob_ball_01.location = (0.0, 0.0, 0.0)
ob_sphere.location = (0.0, 0.0, 0.0)
ob_sphere.scale = (0.8463, 0.8463, 0.8463)

# ---- collection membership
col_collection.objects.link(ob_ball_01)
col_collection.objects.link(ob_sphere)

# ---- scene / render settings (as saved in the file)
scene.frame_start = 1; scene.frame_end = 250; scene.frame_set(0)
scene.render.engine = 'BLENDER_EEVEE_NEXT'
scene.cycles.sampling_pattern = 'TABULATED_SOBOL'
scene.cycles.use_light_tree = False
scene.view_settings.view_transform = 'Filmic'
bpy.context.view_layer.update()

# ---- added for rendering (the .blend has no active camera and no usable light): camera, sun
cam_auto = bpy.data.cameras.new('AutoCamera')
cam_auto.lens = 50.0
cam_auto.sensor_width = 36.0
cam_auto.clip_end = 1000.0
ob_auto_camera = bpy.data.objects.new('AutoCamera', cam_auto)
scene.collection.objects.link(ob_auto_camera)
ob_auto_camera.location = (3.10799, -3.72959, 2.48639)
ob_auto_camera.rotation_euler = (1.09748, -7.21219e-08, 0.694738)
scene.camera = ob_auto_camera
light_auto_sun = bpy.data.lights.new('AutoSun', 'SUN')
light_auto_sun.energy = 3.0
light_auto_sun.angle = 0.0523599
ob_auto_sun = bpy.data.objects.new('AutoSun', light_auto_sun)
scene.collection.objects.link(ob_auto_sun)
ob_auto_sun.rotation_euler = (0.872665, 0.174533, 0.523599)
bpy.context.view_layer.update()
